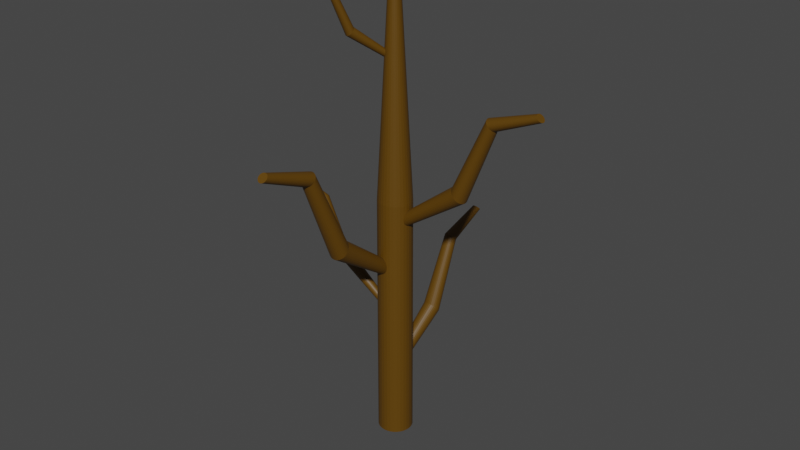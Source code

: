 # Source: Tree.blend  (saved by Blender 3.0.42; exported with 4.5.12 LTS)
import bpy
from mathutils import Matrix  # noqa: F401  (used for matrix-valued properties, if any)

bpy.ops.wm.read_factory_settings(use_empty=True)
scene = bpy.context.scene
scene.name = 'Scene'

# ---- collections
col_collection = bpy.data.collections.new('Collection'); scene.collection.children.link(col_collection)

# ---- materials (node trees are filled in below, after node groups)
mat_material_001 = bpy.data.materials.new('Material.001')
mat_material_001.use_transparent_shadow = False

# ---- material node trees
mat_material_001.use_nodes = True; mat_material_001.node_tree.nodes.clear()
_N = mat_material_001.node_tree.nodes; _L = mat_material_001.node_tree.links
n0 = _N.new('ShaderNodeBsdfPrincipled'); n0.name = 'Principled BSDF'; n0.location = (10, 300)
n0.distribution = 'GGX'
n0.subsurface_method = 'RANDOM_WALK_SKIN'
n0.inputs[0].default_value = (0.1107, 0.05082, 0.0, 1.0)
n0.inputs[3].default_value = 1.45
n0.inputs[27].default_value = (0.0, 0.0, 0.0, 1.0)
n0.inputs[28].default_value = 1.0
n1 = _N.new('ShaderNodeOutputMaterial'); n1.name = 'Material Output'; n1.location = (300, 300)
_L.new(n0.outputs[0], n1.inputs[0])
n1.is_active_output = True

# ---- world
world_world = bpy.data.worlds.new('World'); scene.world = world_world
world_world.use_nodes = True; world_world.node_tree.nodes.clear()
_N = world_world.node_tree.nodes; _L = world_world.node_tree.links
n0 = _N.new('ShaderNodeOutputWorld'); n0.name = 'World Output'; n0.location = (300, 300)
n1 = _N.new('ShaderNodeBackground'); n1.name = 'Background'; n1.location = (10, 300)
n1.inputs[0].default_value = (0.05088, 0.05088, 0.05088, 1.0)
_L.new(n1.outputs[0], n0.inputs[0])
n0.is_active_output = True
world_world.color = (0.05088, 0.05088, 0.05088)
world_world.use_sun_shadow = False
world_world.sun_shadow_jitter_overblur = 0.0

# ---- meshes
me_cylinder_001 = bpy.data.meshes.new('Cylinder.001')
me_cylinder_001.from_pydata([(0.02952, 0.1972, -0.1474), (3.772, 3.761, -0.1067), (0.04936, 0.1763, -0.1446), (3.787, 3.746, -0.1046), (0.06843, 0.1563, -0.1362), (3.8, 3.732, -0.09855), (0.086, 0.1378, -0.1226), (3.813, 3.719, -0.08869), (0.1014, 0.1217, -0.1042), (3.824, 3.707, -0.07543), (0.1141, 0.1084, -0.0819), (3.833, 3.697, -0.05926), (0.1235, 0.09852, -0.05642), (3.84, 3.69, -0.04082), (0.1292, 0.09244, -0.02876), (3.844, 3.686, -0.02081), (0.1312, 0.09039, 2.715e-07), (3.846, 3.684, 1.149e-07), (0.1292, 0.09244, 0.02876), (3.844, 3.686, 0.02081), (0.1235, 0.09852, 0.05642), (3.84, 3.69, 0.04082), (0.1141, 0.1084, 0.08191), (3.833, 3.697, 0.05926), (0.1014, 0.1217, 0.1042), (3.824, 3.707, 0.07543), (0.086, 0.1378, 0.1226), (3.813, 3.719, 0.08869), (0.06843, 0.1563, 0.1362), (3.8, 3.732, 0.09855), (0.04936, 0.1763, 0.1446), (3.787, 3.746, 0.1046), (0.02952, 0.1972, 0.1474), (3.772, 3.761, 0.1067), (0.009686, 0.218, 0.1446), (3.758, 3.777, 0.1046), (-0.009386, 0.238, 0.1362), (3.744, 3.791, 0.09855), (-0.02696, 0.2565, 0.1226), (3.731, 3.804, 0.08869), (-0.04237, 0.2726, 0.1042), (3.72, 3.816, 0.07543), (-0.05501, 0.2859, 0.08191), (3.711, 3.826, 0.05926), (-0.06441, 0.2958, 0.05642), (3.704, 3.833, 0.04082), (-0.07019, 0.3019, 0.02876), (3.7, 3.837, 0.02081), (-0.07215, 0.3039, 2.54e-07), (3.699, 3.839, 1.022e-07), (-0.07019, 0.3019, -0.02876), (3.7, 3.837, -0.02081), (-0.06441, 0.2958, -0.05642), (3.704, 3.833, -0.04082), (-0.05501, 0.2859, -0.0819), (3.711, 3.826, -0.05926), (-0.04237, 0.2726, -0.1042), (3.72, 3.816, -0.07543), (-0.02696, 0.2565, -0.1226), (3.731, 3.804, -0.08869), (-0.009386, 0.238, -0.1362), (3.744, 3.791, -0.09855), (0.009686, 0.218, -0.1446), (3.758, 3.777, -0.1046), (1.829, 1.493, -0.2271), (1.859, 1.461, -0.2227), (1.888, 1.431, -0.2098), (1.916, 1.402, -0.1888), (1.939, 1.377, -0.1606), (1.959, 1.357, -0.1262), (1.973, 1.342, -0.0869), (1.982, 1.332, -0.0443), (1.985, 1.329, 1.539e-07), (1.982, 1.332, 0.0443), (1.973, 1.342, 0.0869), (1.959, 1.357, 0.1262), (1.939, 1.377, 0.1606), (1.916, 1.402, 0.1888), (1.888, 1.431, 0.2098), (1.859, 1.461, 0.2227), (1.829, 1.493, 0.2271), (1.798, 1.526, 0.2227), (1.769, 1.556, 0.2098), (1.742, 1.585, 0.1888), (1.718, 1.61, 0.1606), (1.698, 1.63, 0.1262), (1.684, 1.645, 0.0869), (1.675, 1.655, 0.0443), (1.672, 1.658, 1.269e-07), (1.675, 1.655, -0.0443), (1.684, 1.645, -0.0869), (1.698, 1.63, -0.1262), (1.718, 1.61, -0.1606), (1.742, 1.585, -0.1888), (1.769, 1.556, -0.2098), (1.798, 1.526, -0.2227), (2.62, 3.325, -0.1669), (2.642, 3.302, -0.1637), (2.664, 3.279, -0.1542), (2.683, 3.258, -0.1387), (2.701, 3.24, -0.118), (2.715, 3.225, -0.09271), (2.726, 3.214, -0.06386), (2.732, 3.207, -0.03256), (2.735, 3.204, 1.977e-07), (2.732, 3.207, 0.03256), (2.726, 3.214, 0.06386), (2.715, 3.225, 0.09271), (2.701, 3.24, 0.118), (2.683, 3.258, 0.1388), (2.664, 3.279, 0.1542), (2.642, 3.302, 0.1637), (2.62, 3.325, 0.1669), (2.597, 3.349, 0.1637), (2.575, 3.371, 0.1542), (2.556, 3.392, 0.1388), (2.538, 3.411, 0.118), (2.524, 3.426, 0.09271), (2.513, 3.437, 0.06386), (2.507, 3.444, 0.03256), (2.504, 3.446, 1.778e-07), (2.507, 3.444, -0.03256), (2.513, 3.437, -0.06386), (2.524, 3.426, -0.09271), (2.538, 3.411, -0.118), (2.556, 3.392, -0.1387), (2.575, 3.371, -0.1542), (2.597, 3.349, -0.1637), (-0.4317, -1.985, 0.1017), (-3.015, 0.4744, 0.07362), (-0.4454, -2.0, 0.09979), (-3.025, 0.464, 0.0722), (-0.4586, -2.014, 0.094), (-3.034, 0.454, 0.06801), (-0.4707, -2.026, 0.0846), (-3.043, 0.4448, 0.06121), (-0.4814, -2.038, 0.07194), (-3.051, 0.4367, 0.05206), (-0.4901, -2.047, 0.05653), (-3.057, 0.4301, 0.0409), (-0.4966, -2.054, 0.03894), (-3.062, 0.4251, 0.02817), (-0.5006, -2.058, 0.01985), (-3.065, 0.4221, 0.01436), (-0.5019, -2.059, -1.392e-07), (-3.066, 0.4211, -2.385e-08), (-0.5006, -2.058, -0.01985), (-3.065, 0.4221, -0.01436), (-0.4966, -2.054, -0.03894), (-3.062, 0.4251, -0.02817), (-0.4901, -2.047, -0.05653), (-3.057, 0.4301, -0.0409), (-0.4814, -2.038, -0.07195), (-3.051, 0.4367, -0.05206), (-0.4707, -2.026, -0.0846), (-3.043, 0.4448, -0.06121), (-0.4586, -2.014, -0.094), (-3.034, 0.454, -0.06801), (-0.4454, -2.0, -0.09979), (-3.025, 0.464, -0.0722), (-0.4317, -1.985, -0.1017), (-3.015, 0.4744, -0.07362), (-0.4181, -1.971, -0.09979), (-3.005, 0.4848, -0.0722), (-0.4049, -1.957, -0.094), (-2.995, 0.4948, -0.06801), (-0.3928, -1.945, -0.0846), (-2.987, 0.504, -0.06121), (-0.3821, -1.933, -0.07195), (-2.979, 0.5121, -0.05206), (-0.3734, -1.924, -0.05653), (-2.973, 0.5187, -0.0409), (-0.3669, -1.917, -0.03894), (-2.968, 0.5236, -0.02817), (-0.3629, -1.913, -0.01985), (-2.965, 0.5267, -0.01436), (-0.3616, -1.912, -1.523e-07), (-2.964, 0.5277, -3.329e-08), (-0.3629, -1.913, 0.01985), (-2.965, 0.5267, 0.01436), (-0.3669, -1.917, 0.03894), (-2.968, 0.5236, 0.02817), (-0.3734, -1.924, 0.05653), (-2.973, 0.5187, 0.0409), (-0.3821, -1.933, 0.07194), (-2.979, 0.5121, 0.05206), (-0.3928, -1.945, 0.0846), (-2.987, 0.504, 0.06121), (-0.4049, -1.957, 0.094), (-2.995, 0.4948, 0.06801), (-0.4181, -1.971, 0.09979), (-3.005, 0.4848, 0.0722), (-1.673, -1.091, 0.1567), (-1.694, -1.113, 0.1537), (-1.715, -1.134, 0.1448), (-1.733, -1.154, 0.1303), (-1.75, -1.171, 0.1108), (-1.763, -1.185, 0.08707), (-1.773, -1.196, 0.05997), (-1.779, -1.202, 0.03057), (-1.781, -1.204, -2.095e-08), (-1.779, -1.202, -0.03057), (-1.773, -1.196, -0.05997), (-1.763, -1.185, -0.08707), (-1.75, -1.171, -0.1108), (-1.733, -1.154, -0.1303), (-1.715, -1.134, -0.1448), (-1.694, -1.113, -0.1537), (-1.673, -1.091, -0.1567), (-1.652, -1.069, -0.1537), (-1.632, -1.047, -0.1448), (-1.613, -1.028, -0.1303), (-1.597, -1.011, -0.1108), (-1.583, -0.9965, -0.08707), (-1.573, -0.986, -0.05997), (-1.567, -0.9796, -0.03057), (-1.565, -0.9774, -4.105e-08), (-1.567, -0.9796, 0.03057), (-1.573, -0.986, 0.05997), (-1.583, -0.9965, 0.08707), (-1.597, -1.011, 0.1108), (-1.613, -1.028, 0.1303), (-1.632, -1.047, 0.1448), (-1.652, -1.069, 0.1537), (-2.219, 0.1733, 0.1152), (-2.235, 0.1571, 0.113), (-2.25, 0.1414, 0.1064), (-2.263, 0.127, 0.09576), (-2.275, 0.1144, 0.08144), (-2.285, 0.104, 0.06398), (-2.293, 0.09629, 0.04407), (-2.297, 0.09154, 0.02247), (-2.299, 0.08994, -1.191e-07), (-2.297, 0.09154, -0.02247), (-2.293, 0.09629, -0.04407), (-2.285, 0.104, -0.06398), (-2.275, 0.1144, -0.08144), (-2.263, 0.127, -0.09576), (-2.25, 0.1414, -0.1064), (-2.235, 0.1571, -0.113), (-2.219, 0.1733, -0.1152), (-2.204, 0.1896, -0.113), (-2.189, 0.2053, -0.1064), (-2.175, 0.2197, -0.09576), (-2.163, 0.2323, -0.08144), (-2.153, 0.2427, -0.06398), (-2.146, 0.2504, -0.04407), (-2.141, 0.2551, -0.02247), (-2.14, 0.2567, -1.338e-07), (-2.141, 0.2551, 0.02247), (-2.146, 0.2504, 0.04407), (-2.153, 0.2427, 0.06398), (-2.163, 0.2323, 0.08144), (-2.175, 0.2197, 0.09576), (-2.189, 0.2053, 0.1064), (-2.204, 0.1896, 0.113), (-0.2531, -4.032, 0.1147), (-0.215, -0.7032, -3.381), (-0.2504, -4.051, 0.09621), (-0.2131, -0.7173, -3.394), (-0.2426, -4.07, 0.0784), (-0.2074, -0.7308, -3.407), (-0.2299, -4.087, 0.06198), (-0.1982, -0.7433, -3.419), (-0.2128, -4.102, 0.04759), (-0.1858, -0.7542, -3.429), (-0.1919, -4.115, 0.03578), (-0.1707, -0.7632, -3.438), (-0.1681, -4.124, 0.02701), (-0.1535, -0.7699, -3.444), (-0.1423, -4.13, 0.02161), (-0.1348, -0.774, -3.448), (-0.1154, -4.132, 0.01978), (-0.1154, -0.7753, -3.449), (-0.08854, -4.13, 0.02161), (-0.09597, -0.774, -3.448), (-0.06271, -4.124, 0.02701), (-0.07728, -0.7699, -3.444), (-0.03891, -4.115, 0.03578), (-0.06005, -0.7632, -3.438), (-0.01804, -4.102, 0.04759), (-0.04496, -0.7542, -3.429), (-0.0009217, -4.087, 0.06198), (-0.03257, -0.7433, -3.419), (0.0118, -4.07, 0.0784), (-0.02336, -0.7308, -3.407), (0.01964, -4.051, 0.09621), (-0.01769, -0.7173, -3.394), (0.02228, -4.032, 0.1147), (-0.01578, -0.7032, -3.381), (0.01964, -4.012, 0.1333), (-0.01769, -0.6891, -3.367), (0.0118, -3.994, 0.1511), (-0.02336, -0.6756, -3.354), (-0.0009214, -3.977, 0.1675), (-0.03257, -0.6631, -3.343), (-0.01804, -3.961, 0.1819), (-0.04496, -0.6522, -3.332), (-0.03891, -3.949, 0.1937), (-0.06005, -0.6432, -3.324), (-0.06271, -3.94, 0.2025), (-0.07728, -0.6366, -3.317), (-0.08854, -3.934, 0.2079), (-0.09597, -0.6324, -3.313), (-0.1154, -3.932, 0.2097), (-0.1154, -0.6311, -3.312), (-0.1423, -3.934, 0.2079), (-0.1348, -0.6324, -3.313), (-0.1681, -3.94, 0.2025), (-0.1535, -0.6366, -3.317), (-0.1919, -3.949, 0.1937), (-0.1707, -0.6432, -3.324), (-0.2128, -3.961, 0.1819), (-0.1858, -0.6522, -3.332), (-0.2299, -3.977, 0.1675), (-0.1982, -0.6631, -3.343), (-0.2426, -3.994, 0.1511), (-0.2074, -0.6756, -3.354), (-0.2504, -4.012, 0.1333), (-0.2131, -0.6891, -3.367), (-0.3275, -2.821, -1.565), (-0.3234, -2.851, -1.594), (-0.3113, -2.88, -1.621), (-0.2917, -2.907, -1.647), (-0.2654, -2.93, -1.669), (-0.2332, -2.949, -1.687), (-0.1966, -2.963, -1.701), (-0.1568, -2.972, -1.709), (-0.1154, -2.975, -1.712), (-0.07403, -2.972, -1.709), (-0.03425, -2.963, -1.701), (0.002418, -2.949, -1.687), (0.03455, -2.93, -1.669), (0.06093, -2.907, -1.647), (0.08052, -2.88, -1.621), (0.09259, -2.851, -1.594), (0.09667, -2.821, -1.565), (0.09259, -2.791, -1.537), (0.08052, -2.763, -1.509), (0.06093, -2.736, -1.484), (0.03455, -2.713, -1.462), (0.002418, -2.694, -1.444), (-0.03425, -2.679, -1.43), (-0.07403, -2.671, -1.422), (-0.1154, -2.668, -1.419), (-0.1568, -2.671, -1.422), (-0.1966, -2.679, -1.43), (-0.2332, -2.694, -1.444), (-0.2654, -2.713, -1.462), (-0.2917, -2.736, -1.484), (-0.3113, -2.763, -1.509), (-0.3234, -2.791, -1.537), (-0.2712, -1.111, -2.304), (-0.2683, -1.133, -2.325), (-0.2594, -1.154, -2.345), (-0.245, -1.173, -2.364), (-0.2256, -1.19, -2.38), (-0.202, -1.204, -2.393), (-0.175, -1.215, -2.403), (-0.1458, -1.221, -2.409), (-0.1154, -1.223, -2.412), (-0.085, -1.221, -2.409), (-0.05576, -1.215, -2.403), (-0.02882, -1.204, -2.393), (-0.005202, -1.19, -2.38), (0.01418, -1.173, -2.364), (0.02858, -1.154, -2.345), (0.03745, -1.133, -2.325), (0.04044, -1.111, -2.304), (0.03745, -1.089, -2.283), (0.02858, -1.067, -2.263), (0.01418, -1.048, -2.244), (-0.005202, -1.031, -2.228), (-0.02882, -1.017, -2.215), (-0.05576, -1.006, -2.205), (-0.085, -0.9999, -2.199), (-0.1154, -0.9977, -2.197), (-0.1458, -0.9999, -2.199), (-0.175, -1.006, -2.205), (-0.202, -1.017, -2.215), (-0.2256, -1.031, -2.228), (-0.245, -1.048, -2.244), (-0.2594, -1.067, -2.263), (-0.2683, -1.089, -2.283), (0.06625, -1.201, -0.1696), (0.0214, 2.722, 3.95), (0.06313, -1.224, -0.1478), (0.01914, 2.706, 3.966), (0.0539, -1.246, -0.1268), (0.01246, 2.69, 3.981), (0.03891, -1.266, -0.1075), (0.001611, 2.675, 3.995), (0.01873, -1.284, -0.0905), (-0.01299, 2.662, 4.007), (-0.005861, -1.298, -0.07659), (-0.03078, 2.652, 4.017), (-0.03391, -1.309, -0.06625), (-0.05108, 2.644, 4.025), (-0.06435, -1.316, -0.05988), (-0.0731, 2.639, 4.029), (-0.09601, -1.318, -0.05773), (-0.09601, 2.637, 4.031), (-0.1277, -1.316, -0.05988), (-0.1189, 2.639, 4.029), (-0.1581, -1.309, -0.06625), (-0.1409, 2.644, 4.025), (-0.1862, -1.298, -0.07659), (-0.1612, 2.652, 4.017), (-0.2107, -1.284, -0.0905), (-0.179, 2.662, 4.007), (-0.2309, -1.266, -0.1075), (-0.1936, 2.675, 3.995), (-0.2459, -1.246, -0.1268), (-0.2045, 2.69, 3.981), (-0.2551, -1.224, -0.1478), (-0.2112, 2.706, 3.966), (-0.2583, -1.201, -0.1696), (-0.2134, 2.722, 3.95), (-0.2551, -1.178, -0.1915), (-0.2112, 2.739, 3.934), (-0.2459, -1.156, -0.2124), (-0.2045, 2.755, 3.919), (-0.2309, -1.135, -0.2318), (-0.1936, 2.77, 3.905), (-0.2107, -1.118, -0.2488), (-0.179, 2.782, 3.892), (-0.1862, -1.103, -0.2627), (-0.1612, 2.793, 3.882), (-0.1581, -1.092, -0.273), (-0.1409, 2.801, 3.875), (-0.1277, -1.085, -0.2794), (-0.1189, 2.806, 3.87), (-0.09601, -1.083, -0.2815), (-0.09601, 2.807, 3.869), (-0.06435, -1.085, -0.2794), (-0.0731, 2.806, 3.87), (-0.03391, -1.092, -0.273), (-0.05108, 2.801, 3.875), (-0.005861, -1.103, -0.2627), (-0.03078, 2.793, 3.882), (0.01873, -1.118, -0.2488), (-0.01299, 2.782, 3.892), (0.03891, -1.135, -0.2318), (0.001611, 2.77, 3.905), (0.0539, -1.156, -0.2124), (0.01246, 2.755, 3.919), (0.06313, -1.178, -0.1915), (0.01914, 2.739, 3.934), (0.1539, 0.2261, 1.81), (0.1491, 0.1908, 1.844), (0.1349, 0.1568, 1.876), (0.1118, 0.1256, 1.906), (0.08072, 0.09813, 1.932), (0.04284, 0.07562, 1.954), (-0.0003658, 0.0589, 1.97), (-0.04725, 0.0486, 1.979), (-0.09601, 0.04512, 1.983), (-0.1448, 0.0486, 1.979), (-0.1916, 0.0589, 1.97), (-0.2349, 0.07562, 1.954), (-0.2727, 0.09813, 1.932), (-0.3038, 0.1256, 1.906), (-0.3269, 0.1568, 1.876), (-0.3411, 0.1908, 1.844), (-0.3459, 0.2261, 1.81), (-0.3411, 0.2614, 1.777), (-0.3269, 0.2954, 1.744), (-0.3038, 0.3267, 1.715), (-0.2727, 0.3541, 1.689), (-0.2349, 0.3766, 1.667), (-0.1916, 0.3933, 1.651), (-0.1448, 0.4036, 1.641), (-0.09601, 0.4071, 1.638), (-0.04725, 0.4036, 1.641), (-0.0003656, 0.3933, 1.651), (0.04284, 0.3766, 1.667), (0.08072, 0.3541, 1.689), (0.1118, 0.3267, 1.715), (0.1349, 0.2954, 1.744), (0.1491, 0.2614, 1.777), (0.08766, 2.242, 2.681), (0.08413, 2.216, 2.706), (0.07368, 2.191, 2.729), (0.0567, 2.168, 2.751), (0.03386, 2.148, 2.771), (0.00603, 2.132, 2.786), (-0.02572, 2.119, 2.798), (-0.06018, 2.112, 2.805), (-0.09601, 2.109, 2.808), (-0.1318, 2.112, 2.805), (-0.1663, 2.119, 2.798), (-0.198, 2.132, 2.786), (-0.2259, 2.148, 2.771), (-0.2487, 2.168, 2.751), (-0.2657, 2.191, 2.729), (-0.2761, 2.216, 2.706), (-0.2797, 2.242, 2.681), (-0.2761, 2.268, 2.656), (-0.2657, 2.293, 2.632), (-0.2487, 2.316, 2.611), (-0.2259, 2.336, 2.591), (-0.198, 2.353, 2.576), (-0.1663, 2.365, 2.564), (-0.1318, 2.373, 2.557), (-0.09601, 2.375, 2.554), (-0.06018, 2.373, 2.557), (-0.02572, 2.365, 2.564), (0.006031, 2.353, 2.576), (0.03386, 2.336, 2.591), (0.0567, 2.316, 2.611), (0.07368, 2.293, 2.632), (0.08413, 2.268, 2.656), (-0.01318, 4.204, 0.03311), (-0.887, 6.121, 1.847), (-0.01908, 4.192, 0.04213), (-0.8912, 6.113, 1.854), (-0.02752, 4.182, 0.0495), (-0.8973, 6.105, 1.859), (-0.03817, 4.172, 0.05496), (-0.9051, 6.098, 1.863), (-0.05061, 4.163, 0.05828), (-0.9141, 6.092, 1.865), (-0.06438, 4.156, 0.05934), (-0.924, 6.087, 1.866), (-0.07894, 4.151, 0.05811), (-0.9346, 6.083, 1.865), (-0.09374, 4.147, 0.05462), (-0.9453, 6.08, 1.863), (-0.1082, 4.146, 0.049), (-0.9557, 6.08, 1.859), (-0.1218, 4.147, 0.04149), (-0.9655, 6.08, 1.853), (-0.1339, 4.151, 0.03236), (-0.9743, 6.083, 1.847), (-0.1442, 4.156, 0.02197), (-0.9818, 6.087, 1.839), (-0.1522, 4.163, 0.01071), (-0.9876, 6.092, 1.831), (-0.1576, 4.172, -0.0009763), (-0.9915, 6.098, 1.823), (-0.1602, 4.182, -0.01265), (-0.9934, 6.105, 1.814), (-0.16, 4.192, -0.02385), (-0.9932, 6.113, 1.806), (-0.1568, 4.204, -0.03416), (-0.9909, 6.121, 1.799), (-0.1509, 4.215, -0.04318), (-0.9866, 6.129, 1.792), (-0.1425, 4.226, -0.05056), (-0.9805, 6.137, 1.787), (-0.1318, 4.236, -0.05601), (-0.9728, 6.144, 1.783), (-0.1194, 4.244, -0.05934), (-0.9638, 6.15, 1.78), (-0.1056, 4.251, -0.0604), (-0.9539, 6.156, 1.78), (-0.09106, 4.257, -0.05916), (-0.9433, 6.16, 1.781), (-0.07626, 4.26, -0.05567), (-0.9326, 6.162, 1.783), (-0.0618, 4.261, -0.05006), (-0.9222, 6.163, 1.787), (-0.04824, 4.26, -0.04255), (-0.9123, 6.162, 1.793), (-0.03608, 4.257, -0.03342), (-0.9035, 6.16, 1.799), (-0.02581, 4.251, -0.02303), (-0.8961, 6.156, 1.807), (-0.01781, 4.244, -0.01177), (-0.8903, 6.15, 1.815), (-0.01239, 4.236, -7.901e-05), (-0.8864, 6.144, 1.823), (-0.009765, 4.226, 0.01159), (-0.8845, 6.137, 1.832), (-0.01003, 4.215, 0.0228), (-0.8847, 6.129, 1.84), (-0.3848, 4.901, 0.9278), (-0.3939, 4.884, 0.9416), (-0.4069, 4.867, 0.953), (-0.4233, 4.852, 0.9614), (-0.4425, 4.838, 0.9665), (-0.4637, 4.827, 0.9682), (-0.4861, 4.819, 0.9663), (-0.5089, 4.814, 0.9609), (-0.5312, 4.813, 0.9522), (-0.5521, 4.814, 0.9407), (-0.5708, 4.819, 0.9266), (-0.5866, 4.827, 0.9106), (-0.5989, 4.838, 0.8933), (-0.6073, 4.852, 0.8753), (-0.6113, 4.867, 0.8573), (-0.6109, 4.884, 0.84), (-0.6061, 4.901, 0.8241), (-0.597, 4.918, 0.8102), (-0.584, 4.935, 0.7989), (-0.5676, 4.95, 0.7905), (-0.5484, 4.964, 0.7854), (-0.5272, 4.975, 0.7837), (-0.5048, 4.983, 0.7856), (-0.482, 4.988, 0.791), (-0.4597, 4.989, 0.7997), (-0.4388, 4.988, 0.8112), (-0.4201, 4.983, 0.8253), (-0.4043, 4.975, 0.8413), (-0.392, 4.964, 0.8586), (-0.3836, 4.95, 0.8766), (-0.3796, 4.935, 0.8946), (-0.38, 4.918, 0.9119), (-0.5946, 5.886, 1.299), (-0.6013, 5.874, 1.31), (-0.6109, 5.862, 1.318), (-0.6229, 5.85, 1.324), (-0.637, 5.84, 1.328), (-0.6526, 5.832, 1.329), (-0.6691, 5.826, 1.328), (-0.6858, 5.823, 1.324), (-0.7022, 5.821, 1.317), (-0.7175, 5.823, 1.309), (-0.7313, 5.826, 1.299), (-0.7429, 5.832, 1.287), (-0.752, 5.84, 1.274), (-0.7581, 5.85, 1.261), (-0.7611, 5.862, 1.248), (-0.7608, 5.874, 1.235), (-0.7572, 5.886, 1.223), (-0.7505, 5.899, 1.213), (-0.741, 5.911, 1.205), (-0.7289, 5.923, 1.198), (-0.7148, 5.932, 1.195), (-0.6993, 5.94, 1.194), (-0.6828, 5.946, 1.195), (-0.666, 5.95, 1.199), (-0.6497, 5.951, 1.205), (-0.6343, 5.95, 1.214), (-0.6206, 5.946, 1.224), (-0.6089, 5.94, 1.236), (-0.5999, 5.932, 1.249), (-0.5937, 5.923, 1.262), (-0.5908, 5.911, 1.275), (-0.5911, 5.899, 1.288), (-4.378e-07, 6.267, -0.1207), (8.757e-07, -5.47, -0.4339), (0.02355, 6.267, -0.1184), (0.08464, -5.47, -0.4255), (0.04619, 6.267, -0.1115), (0.166, -5.47, -0.4008), (0.06706, 6.267, -0.1004), (0.241, -5.47, -0.3607), (0.08535, 6.267, -0.08535), (0.3068, -5.47, -0.3068), (0.1004, 6.267, -0.06706), (0.3607, -5.47, -0.241), (0.1115, 6.267, -0.04619), (0.4008, -5.47, -0.166), (0.1184, 6.267, -0.02355), (0.4255, -5.47, -0.08464), (0.1207, 6.267, -2.581e-07), (0.4339, -5.47, 2.643e-07), (0.1184, 6.267, 0.02355), (0.4255, -5.47, 0.08464), (0.1115, 6.267, 0.04619), (0.4008, -5.47, 0.166), (0.1004, 6.267, 0.06706), (0.3607, -5.47, 0.241), (0.08535, 6.267, 0.08535), (0.3068, -5.47, 0.3068), (0.06706, 6.267, 0.1004), (0.241, -5.47, 0.3607), (0.04619, 6.267, 0.1115), (0.166, -5.47, 0.4008), (0.02355, 6.267, 0.1184), (0.08464, -5.47, 0.4255), (-4.378e-07, 6.267, 0.1207), (8.757e-07, -5.47, 0.4339), (-0.02355, 6.267, 0.1184), (-0.08464, -5.47, 0.4255), (-0.04619, 6.267, 0.1115), (-0.166, -5.47, 0.4008), (-0.06706, 6.267, 0.1004), (-0.241, -5.47, 0.3607), (-0.08535, 6.267, 0.08535), (-0.3068, -5.47, 0.3068), (-0.1004, 6.267, 0.06706), (-0.3607, -5.47, 0.241), (-0.1115, 6.267, 0.04619), (-0.4008, -5.47, 0.166), (-0.1184, 6.267, 0.02355), (-0.4255, -5.47, 0.08464), (-0.1207, 6.267, -2.648e-07), (-0.4339, -5.47, 2.401e-07), (-0.1184, 6.267, -0.02355), (-0.4255, -5.47, -0.08464), (-0.1115, 6.267, -0.04619), (-0.4008, -5.47, -0.166), (-0.1004, 6.267, -0.06706), (-0.3607, -5.47, -0.241), (-0.08535, 6.267, -0.08535), (-0.3068, -5.47, -0.3068), (-0.06706, 6.267, -0.1004), (-0.241, -5.47, -0.3607), (-0.04619, 6.267, -0.1115), (-0.166, -5.47, -0.4008), (-0.02355, 6.267, -0.1184), (-0.08464, -5.47, -0.4255), (2.189e-07, 0.8177, -0.4188), (0.08171, 0.8177, -0.4108), (0.1603, 0.8177, -0.387), (0.2327, 0.8177, -0.3483), (0.2962, 0.8177, -0.2962), (0.3483, 0.8177, -0.2327), (0.387, 0.8177, -0.1603), (0.4108, 0.8177, -0.08171), (0.4188, 0.8177, -9.914e-09), (0.4108, 0.8177, 0.08171), (0.387, 0.8177, 0.1603), (0.3483, 0.8177, 0.2327), (0.2962, 0.8177, 0.2962), (0.2327, 0.8177, 0.3483), (0.1603, 0.8177, 0.387), (0.08171, 0.8177, 0.4108), (0.0, 0.8177, 0.4188), (-0.08171, 0.8177, 0.4108), (-0.1603, 0.8177, 0.387), (-0.2327, 0.8177, 0.3483), (-0.2962, 0.8177, 0.2962), (-0.3483, 0.8177, 0.2327), (-0.387, 0.8177, 0.1603), (-0.4108, 0.8177, 0.08171), (-0.4188, 0.8177, -3.322e-08), (-0.4108, 0.8177, -0.08171), (-0.387, 0.8177, -0.1603), (-0.3483, 0.8177, -0.2327), (-0.2962, 0.8177, -0.2962), (-0.2327, 0.8177, -0.3483), (-0.1603, 0.8177, -0.387), (-0.08171, 0.8177, -0.4108)], [], [(96, 1, 3, 97), (97, 3, 5, 98), (98, 5, 7, 99), (99, 7, 9, 100), (100, 9, 11, 101), (101, 11, 13, 102), (102, 13, 15, 103), (103, 15, 17, 104), (104, 17, 19, 105), (105, 19, 21, 106), (106, 21, 23, 107), (107, 23, 25, 108), (108, 25, 27, 109), (109, 27, 29, 110), (110, 29, 31, 111), (111, 31, 33, 112), (112, 33, 35, 113), (113, 35, 37, 114), (114, 37, 39, 115), (115, 39, 41, 116), (116, 41, 43, 117), (117, 43, 45, 118), (118, 45, 47, 119), (119, 47, 49, 120), (120, 49, 51, 121), (121, 51, 53, 122), (122, 53, 55, 123), (123, 55, 57, 124), (124, 57, 59, 125), (125, 59, 61, 126), (3, 1, 63, 61, 59, 57, 55, 53, 51, 49, 47, 45, 43, 41, 39, 37, 35, 33, 31, 29, 27, 25, 23, 21, 19, 17, 15, 13, 11, 9, 7, 5), (126, 61, 63, 127), (127, 63, 1, 96), (0, 2, 4, 6, 8, 10, 12, 14, 16, 18, 20, 22, 24, 26, 28, 30, 32, 34, 36, 38, 40, 42, 44, 46, 48, 50, 52, 54, 56, 58, 60, 62), (62, 95, 64, 0), (60, 94, 95, 62), (58, 93, 94, 60), (56, 92, 93, 58), (54, 91, 92, 56), (52, 90, 91, 54), (50, 89, 90, 52), (48, 88, 89, 50), (46, 87, 88, 48), (44, 86, 87, 46), (42, 85, 86, 44), (40, 84, 85, 42), (38, 83, 84, 40), (36, 82, 83, 38), (34, 81, 82, 36), (32, 80, 81, 34), (30, 79, 80, 32), (28, 78, 79, 30), (26, 77, 78, 28), (24, 76, 77, 26), (22, 75, 76, 24), (20, 74, 75, 22), (18, 73, 74, 20), (16, 72, 73, 18), (14, 71, 72, 16), (12, 70, 71, 14), (10, 69, 70, 12), (8, 68, 69, 10), (6, 67, 68, 8), (4, 66, 67, 6), (2, 65, 66, 4), (0, 64, 65, 2), (95, 127, 96, 64), (94, 126, 127, 95), (93, 125, 126, 94), (92, 124, 125, 93), (91, 123, 124, 92), (90, 122, 123, 91), (89, 121, 122, 90), (88, 120, 121, 89), (87, 119, 120, 88), (86, 118, 119, 87), (85, 117, 118, 86), (84, 116, 117, 85), (83, 115, 116, 84), (82, 114, 115, 83), (81, 113, 114, 82), (80, 112, 113, 81), (79, 111, 112, 80), (78, 110, 111, 79), (77, 109, 110, 78), (76, 108, 109, 77), (75, 107, 108, 76), (74, 106, 107, 75), (73, 105, 106, 74), (72, 104, 105, 73), (71, 103, 104, 72), (70, 102, 103, 71), (69, 101, 102, 70), (68, 100, 101, 69), (67, 99, 100, 68), (66, 98, 99, 67), (65, 97, 98, 66), (64, 96, 97, 65), (224, 129, 131, 225), (225, 131, 133, 226), (226, 133, 135, 227), (227, 135, 137, 228), (228, 137, 139, 229), (229, 139, 141, 230), (230, 141, 143, 231), (231, 143, 145, 232), (232, 145, 147, 233), (233, 147, 149, 234), (234, 149, 151, 235), (235, 151, 153, 236), (236, 153, 155, 237), (237, 155, 157, 238), (238, 157, 159, 239), (239, 159, 161, 240), (240, 161, 163, 241), (241, 163, 165, 242), (242, 165, 167, 243), (243, 167, 169, 244), (244, 169, 171, 245), (245, 171, 173, 246), (246, 173, 175, 247), (247, 175, 177, 248), (248, 177, 179, 249), (249, 179, 181, 250), (250, 181, 183, 251), (251, 183, 185, 252), (252, 185, 187, 253), (253, 187, 189, 254), (131, 129, 191, 189, 187, 185, 183, 181, 179, 177, 175, 173, 171, 169, 167, 165, 163, 161, 159, 157, 155, 153, 151, 149, 147, 145, 143, 141, 139, 137, 135, 133), (254, 189, 191, 255), (255, 191, 129, 224), (128, 130, 132, 134, 136, 138, 140, 142, 144, 146, 148, 150, 152, 154, 156, 158, 160, 162, 164, 166, 168, 170, 172, 174, 176, 178, 180, 182, 184, 186, 188, 190), (190, 223, 192, 128), (188, 222, 223, 190), (186, 221, 222, 188), (184, 220, 221, 186), (182, 219, 220, 184), (180, 218, 219, 182), (178, 217, 218, 180), (176, 216, 217, 178), (174, 215, 216, 176), (172, 214, 215, 174), (170, 213, 214, 172), (168, 212, 213, 170), (166, 211, 212, 168), (164, 210, 211, 166), (162, 209, 210, 164), (160, 208, 209, 162), (158, 207, 208, 160), (156, 206, 207, 158), (154, 205, 206, 156), (152, 204, 205, 154), (150, 203, 204, 152), (148, 202, 203, 150), (146, 201, 202, 148), (144, 200, 201, 146), (142, 199, 200, 144), (140, 198, 199, 142), (138, 197, 198, 140), (136, 196, 197, 138), (134, 195, 196, 136), (132, 194, 195, 134), (130, 193, 194, 132), (128, 192, 193, 130), (223, 255, 224, 192), (222, 254, 255, 223), (221, 253, 254, 222), (220, 252, 253, 221), (219, 251, 252, 220), (218, 250, 251, 219), (217, 249, 250, 218), (216, 248, 249, 217), (215, 247, 248, 216), (214, 246, 247, 215), (213, 245, 246, 214), (212, 244, 245, 213), (211, 243, 244, 212), (210, 242, 243, 211), (209, 241, 242, 210), (208, 240, 241, 209), (207, 239, 240, 208), (206, 238, 239, 207), (205, 237, 238, 206), (204, 236, 237, 205), (203, 235, 236, 204), (202, 234, 235, 203), (201, 233, 234, 202), (200, 232, 233, 201), (199, 231, 232, 200), (198, 230, 231, 199), (197, 229, 230, 198), (196, 228, 229, 197), (195, 227, 228, 196), (194, 226, 227, 195), (193, 225, 226, 194), (192, 224, 225, 193), (352, 257, 259, 353), (353, 259, 261, 354), (354, 261, 263, 355), (355, 263, 265, 356), (356, 265, 267, 357), (357, 267, 269, 358), (358, 269, 271, 359), (359, 271, 273, 360), (360, 273, 275, 361), (361, 275, 277, 362), (362, 277, 279, 363), (363, 279, 281, 364), (364, 281, 283, 365), (365, 283, 285, 366), (366, 285, 287, 367), (367, 287, 289, 368), (368, 289, 291, 369), (369, 291, 293, 370), (370, 293, 295, 371), (371, 295, 297, 372), (372, 297, 299, 373), (373, 299, 301, 374), (374, 301, 303, 375), (375, 303, 305, 376), (376, 305, 307, 377), (377, 307, 309, 378), (378, 309, 311, 379), (379, 311, 313, 380), (380, 313, 315, 381), (381, 315, 317, 382), (259, 257, 319, 317, 315, 313, 311, 309, 307, 305, 303, 301, 299, 297, 295, 293, 291, 289, 287, 285, 283, 281, 279, 277, 275, 273, 271, 269, 267, 265, 263, 261), (382, 317, 319, 383), (383, 319, 257, 352), (256, 258, 260, 262, 264, 266, 268, 270, 272, 274, 276, 278, 280, 282, 284, 286, 288, 290, 292, 294, 296, 298, 300, 302, 304, 306, 308, 310, 312, 314, 316, 318), (318, 351, 320, 256), (316, 350, 351, 318), (314, 349, 350, 316), (312, 348, 349, 314), (310, 347, 348, 312), (308, 346, 347, 310), (306, 345, 346, 308), (304, 344, 345, 306), (302, 343, 344, 304), (300, 342, 343, 302), (298, 341, 342, 300), (296, 340, 341, 298), (294, 339, 340, 296), (292, 338, 339, 294), (290, 337, 338, 292), (288, 336, 337, 290), (286, 335, 336, 288), (284, 334, 335, 286), (282, 333, 334, 284), (280, 332, 333, 282), (278, 331, 332, 280), (276, 330, 331, 278), (274, 329, 330, 276), (272, 328, 329, 274), (270, 327, 328, 272), (268, 326, 327, 270), (266, 325, 326, 268), (264, 324, 325, 266), (262, 323, 324, 264), (260, 322, 323, 262), (258, 321, 322, 260), (256, 320, 321, 258), (351, 383, 352, 320), (350, 382, 383, 351), (349, 381, 382, 350), (348, 380, 381, 349), (347, 379, 380, 348), (346, 378, 379, 347), (345, 377, 378, 346), (344, 376, 377, 345), (343, 375, 376, 344), (342, 374, 375, 343), (341, 373, 374, 342), (340, 372, 373, 341), (339, 371, 372, 340), (338, 370, 371, 339), (337, 369, 370, 338), (336, 368, 369, 337), (335, 367, 368, 336), (334, 366, 367, 335), (333, 365, 366, 334), (332, 364, 365, 333), (331, 363, 364, 332), (330, 362, 363, 331), (329, 361, 362, 330), (328, 360, 361, 329), (327, 359, 360, 328), (326, 358, 359, 327), (325, 357, 358, 326), (324, 356, 357, 325), (323, 355, 356, 324), (322, 354, 355, 323), (321, 353, 354, 322), (320, 352, 353, 321), (480, 385, 387, 481), (481, 387, 389, 482), (482, 389, 391, 483), (483, 391, 393, 484), (484, 393, 395, 485), (485, 395, 397, 486), (486, 397, 399, 487), (487, 399, 401, 488), (488, 401, 403, 489), (489, 403, 405, 490), (490, 405, 407, 491), (491, 407, 409, 492), (492, 409, 411, 493), (493, 411, 413, 494), (494, 413, 415, 495), (495, 415, 417, 496), (496, 417, 419, 497), (497, 419, 421, 498), (498, 421, 423, 499), (499, 423, 425, 500), (500, 425, 427, 501), (501, 427, 429, 502), (502, 429, 431, 503), (503, 431, 433, 504), (504, 433, 435, 505), (505, 435, 437, 506), (506, 437, 439, 507), (507, 439, 441, 508), (508, 441, 443, 509), (509, 443, 445, 510), (387, 385, 447, 445, 443, 441, 439, 437, 435, 433, 431, 429, 427, 425, 423, 421, 419, 417, 415, 413, 411, 409, 407, 405, 403, 401, 399, 397, 395, 393, 391, 389), (510, 445, 447, 511), (511, 447, 385, 480), (384, 386, 388, 390, 392, 394, 396, 398, 400, 402, 404, 406, 408, 410, 412, 414, 416, 418, 420, 422, 424, 426, 428, 430, 432, 434, 436, 438, 440, 442, 444, 446), (446, 479, 448, 384), (444, 478, 479, 446), (442, 477, 478, 444), (440, 476, 477, 442), (438, 475, 476, 440), (436, 474, 475, 438), (434, 473, 474, 436), (432, 472, 473, 434), (430, 471, 472, 432), (428, 470, 471, 430), (426, 469, 470, 428), (424, 468, 469, 426), (422, 467, 468, 424), (420, 466, 467, 422), (418, 465, 466, 420), (416, 464, 465, 418), (414, 463, 464, 416), (412, 462, 463, 414), (410, 461, 462, 412), (408, 460, 461, 410), (406, 459, 460, 408), (404, 458, 459, 406), (402, 457, 458, 404), (400, 456, 457, 402), (398, 455, 456, 400), (396, 454, 455, 398), (394, 453, 454, 396), (392, 452, 453, 394), (390, 451, 452, 392), (388, 450, 451, 390), (386, 449, 450, 388), (384, 448, 449, 386), (479, 511, 480, 448), (478, 510, 511, 479), (477, 509, 510, 478), (476, 508, 509, 477), (475, 507, 508, 476), (474, 506, 507, 475), (473, 505, 506, 474), (472, 504, 505, 473), (471, 503, 504, 472), (470, 502, 503, 471), (469, 501, 502, 470), (468, 500, 501, 469), (467, 499, 500, 468), (466, 498, 499, 467), (465, 497, 498, 466), (464, 496, 497, 465), (463, 495, 496, 464), (462, 494, 495, 463), (461, 493, 494, 462), (460, 492, 493, 461), (459, 491, 492, 460), (458, 490, 491, 459), (457, 489, 490, 458), (456, 488, 489, 457), (455, 487, 488, 456), (454, 486, 487, 455), (453, 485, 486, 454), (452, 484, 485, 453), (451, 483, 484, 452), (450, 482, 483, 451), (449, 481, 482, 450), (448, 480, 481, 449), (608, 513, 515, 609), (609, 515, 517, 610), (610, 517, 519, 611), (611, 519, 521, 612), (612, 521, 523, 613), (613, 523, 525, 614), (614, 525, 527, 615), (615, 527, 529, 616), (616, 529, 531, 617), (617, 531, 533, 618), (618, 533, 535, 619), (619, 535, 537, 620), (620, 537, 539, 621), (621, 539, 541, 622), (622, 541, 543, 623), (623, 543, 545, 624), (624, 545, 547, 625), (625, 547, 549, 626), (626, 549, 551, 627), (627, 551, 553, 628), (628, 553, 555, 629), (629, 555, 557, 630), (630, 557, 559, 631), (631, 559, 561, 632), (632, 561, 563, 633), (633, 563, 565, 634), (634, 565, 567, 635), (635, 567, 569, 636), (636, 569, 571, 637), (637, 571, 573, 638), (515, 513, 575, 573, 571, 569, 567, 565, 563, 561, 559, 557, 555, 553, 551, 549, 547, 545, 543, 541, 539, 537, 535, 533, 531, 529, 527, 525, 523, 521, 519, 517), (638, 573, 575, 639), (639, 575, 513, 608), (512, 514, 516, 518, 520, 522, 524, 526, 528, 530, 532, 534, 536, 538, 540, 542, 544, 546, 548, 550, 552, 554, 556, 558, 560, 562, 564, 566, 568, 570, 572, 574), (574, 607, 576, 512), (572, 606, 607, 574), (570, 605, 606, 572), (568, 604, 605, 570), (566, 603, 604, 568), (564, 602, 603, 566), (562, 601, 602, 564), (560, 600, 601, 562), (558, 599, 600, 560), (556, 598, 599, 558), (554, 597, 598, 556), (552, 596, 597, 554), (550, 595, 596, 552), (548, 594, 595, 550), (546, 593, 594, 548), (544, 592, 593, 546), (542, 591, 592, 544), (540, 590, 591, 542), (538, 589, 590, 540), (536, 588, 589, 538), (534, 587, 588, 536), (532, 586, 587, 534), (530, 585, 586, 532), (528, 584, 585, 530), (526, 583, 584, 528), (524, 582, 583, 526), (522, 581, 582, 524), (520, 580, 581, 522), (518, 579, 580, 520), (516, 578, 579, 518), (514, 577, 578, 516), (512, 576, 577, 514), (607, 639, 608, 576), (606, 638, 639, 607), (605, 637, 638, 606), (604, 636, 637, 605), (603, 635, 636, 604), (602, 634, 635, 603), (601, 633, 634, 602), (600, 632, 633, 601), (599, 631, 632, 600), (598, 630, 631, 599), (597, 629, 630, 598), (596, 628, 629, 597), (595, 627, 628, 596), (594, 626, 627, 595), (593, 625, 626, 594), (592, 624, 625, 593), (591, 623, 624, 592), (590, 622, 623, 591), (589, 621, 622, 590), (588, 620, 621, 589), (587, 619, 620, 588), (586, 618, 619, 587), (585, 617, 618, 586), (584, 616, 617, 585), (583, 615, 616, 584), (582, 614, 615, 583), (581, 613, 614, 582), (580, 612, 613, 581), (579, 611, 612, 580), (578, 610, 611, 579), (577, 609, 610, 578), (576, 608, 609, 577), (704, 705, 643, 641), (705, 706, 645, 643), (706, 707, 647, 645), (707, 708, 649, 647), (708, 709, 651, 649), (709, 710, 653, 651), (710, 711, 655, 653), (711, 712, 657, 655), (712, 713, 659, 657), (713, 714, 661, 659), (714, 715, 663, 661), (715, 716, 665, 663), (716, 717, 667, 665), (717, 718, 669, 667), (718, 719, 671, 669), (719, 720, 673, 671), (720, 721, 675, 673), (721, 722, 677, 675), (722, 723, 679, 677), (723, 724, 681, 679), (724, 725, 683, 681), (725, 726, 685, 683), (726, 727, 687, 685), (727, 728, 689, 687), (728, 729, 691, 689), (729, 730, 693, 691), (730, 731, 695, 693), (731, 732, 697, 695), (732, 733, 699, 697), (733, 734, 701, 699), (643, 645, 647, 649, 651, 653, 655, 657, 659, 661, 663, 665, 667, 669, 671, 673, 675, 677, 679, 681, 683, 685, 687, 689, 691, 693, 695, 697, 699, 701, 703, 641), (734, 735, 703, 701), (735, 704, 641, 703), (640, 702, 700, 698, 696, 694, 692, 690, 688, 686, 684, 682, 680, 678, 676, 674, 672, 670, 668, 666, 664, 662, 660, 658, 656, 654, 652, 650, 648, 646, 644, 642), (702, 640, 704, 735), (700, 702, 735, 734), (698, 700, 734, 733), (696, 698, 733, 732), (694, 696, 732, 731), (692, 694, 731, 730), (690, 692, 730, 729), (688, 690, 729, 728), (686, 688, 728, 727), (684, 686, 727, 726), (682, 684, 726, 725), (680, 682, 725, 724), (678, 680, 724, 723), (676, 678, 723, 722), (674, 676, 722, 721), (672, 674, 721, 720), (670, 672, 720, 719), (668, 670, 719, 718), (666, 668, 718, 717), (664, 666, 717, 716), (662, 664, 716, 715), (660, 662, 715, 714), (658, 660, 714, 713), (656, 658, 713, 712), (654, 656, 712, 711), (652, 654, 711, 710), (650, 652, 710, 709), (648, 650, 709, 708), (646, 648, 708, 707), (644, 646, 707, 706), (642, 644, 706, 705), (640, 642, 705, 704)])
_uv = me_cylinder_001.uv_layers.new(name='UVMap')
_uv.uv.foreach_set('vector', [0.4016, 0.6541, 0.3567, 0.6245, 0.3551, 0.6229, 0.3991, 0.6516, 0.547, 0.5471, 0.5588, 0.4955, 0.5597, 0.4933, 0.5484, 0.5437, 0.5484, 0.5437, 0.5597, 0.4933, 0.561, 0.4913, 0.5504, 0.5406, 0.5504, 0.5406, 0.561, 0.4913, 0.5627, 0.4897, 0.553, 0.538, 0.553, 0.538, 0.5627, 0.4897, 0.5646, 0.4884, 0.5561, 0.536, 0.5561, 0.536, 0.5646, 0.4884, 0.5668, 0.4875, 0.5595, 0.5346, 0.5595, 0.5346, 0.5668, 0.4875, 0.5691, 0.487, 0.5631, 0.5339, 0.5631, 0.5339, 0.5691, 0.487, 0.5714, 0.487, 0.5668, 0.5339, 0.5668, 0.5339, 0.5714, 0.487, 0.5737, 0.4875, 0.5704, 0.5346, 0.5704, 0.5346, 0.5737, 0.4875, 0.5759, 0.4884, 0.5738, 0.536, 0.5738, 0.536, 0.5759, 0.4884, 0.5779, 0.4897, 0.5769, 0.538, 0.5769, 0.538, 0.5779, 0.4897, 0.5795, 0.4913, 0.5795, 0.5406, 0.5795, 0.5406, 0.5795, 0.4913, 0.5808, 0.4933, 0.5815, 0.5437, 0.5815, 0.5437, 0.5808, 0.4933, 0.5817, 0.4955, 0.5829, 0.5471, 0.3449, 0.5817, 0.3019, 0.6101, 0.3034, 0.6086, 0.3473, 0.5793, 0.3473, 0.5793, 0.3034, 0.6086, 0.305, 0.607, 0.3497, 0.5768, 0.3497, 0.5768, 0.305, 0.607, 0.3065, 0.6052, 0.3522, 0.5741, 0.4565, 0.5541, 0.4692, 0.5002, 0.4696, 0.5025, 0.4572, 0.5577, 0.4572, 0.5577, 0.4696, 0.5025, 0.4705, 0.5046, 0.4586, 0.5611, 0.4586, 0.5611, 0.4705, 0.5046, 0.4718, 0.5066, 0.4606, 0.5642, 0.4606, 0.5642, 0.4718, 0.5066, 0.4734, 0.5083, 0.4631, 0.5668, 0.4631, 0.5668, 0.4734, 0.5083, 0.4754, 0.5096, 0.4662, 0.5689, 0.4662, 0.5689, 0.4754, 0.5096, 0.4775, 0.5106, 0.4696, 0.5704, 0.4696, 0.5704, 0.4775, 0.5106, 0.4798, 0.5111, 0.4731, 0.5711, 0.4731, 0.5711, 0.4798, 0.5111, 0.4822, 0.5111, 0.4768, 0.5712, 0.4768, 0.5712, 0.4822, 0.5111, 0.4845, 0.5107, 0.4804, 0.5705, 0.4804, 0.5705, 0.4845, 0.5107, 0.4867, 0.5098, 0.4839, 0.5692, 0.4839, 0.5692, 0.4867, 0.5098, 0.4887, 0.5085, 0.4869, 0.5672, 0.4869, 0.5672, 0.4887, 0.5085, 0.4903, 0.5069, 0.4896, 0.5646, 0.4896, 0.5646, 0.4903, 0.5069, 0.4917, 0.5049, 0.4917, 0.5616, 0.4931, 0.4981, 0.4931, 0.5005, 0.4926, 0.5028, 0.4917, 0.5049, 0.4903, 0.5069, 0.4887, 0.5085, 0.4867, 0.5098, 0.4845, 0.5107, 0.4822, 0.5111, 0.4798, 0.5111, 0.4775, 0.5106, 0.4754, 0.5096, 0.4734, 0.5083, 0.4718, 0.5066, 0.4705, 0.5046, 0.4696, 0.5025, 0.4692, 0.5002, 0.4692, 0.4978, 0.4697, 0.4955, 0.4707, 0.4933, 0.472, 0.4914, 0.4737, 0.4898, 0.4756, 0.4885, 0.4778, 0.4876, 0.4801, 0.4872, 0.4825, 0.4872, 0.4848, 0.4877, 0.487, 0.4886, 0.4889, 0.49, 0.4905, 0.4916, 0.4918, 0.4936, 0.4927, 0.4958, 0.4917, 0.5616, 0.4917, 0.5049, 0.4926, 0.5028, 0.4931, 0.5582, 0.404, 0.6569, 0.3583, 0.6262, 0.3567, 0.6245, 0.4016, 0.6541, 0.2095, 0.6364, 0.2092, 0.6332, 0.2094, 0.6299, 0.2104, 0.6268, 0.2119, 0.6239, 0.2139, 0.6214, 0.2164, 0.6193, 0.2192, 0.6178, 0.2223, 0.6168, 0.2256, 0.6164, 0.2288, 0.6167, 0.2319, 0.6176, 0.2348, 0.6191, 0.2373, 0.6212, 0.2394, 0.6237, 0.241, 0.6265, 0.242, 0.6296, 0.2423, 0.6328, 0.242, 0.6361, 0.2411, 0.6392, 0.2396, 0.6421, 0.2376, 0.6446, 0.2351, 0.6467, 0.2322, 0.6483, 0.2291, 0.6492, 0.2259, 0.6496, 0.2227, 0.6493, 0.2196, 0.6484, 0.2167, 0.6469, 0.2141, 0.6449, 0.2121, 0.6424, 0.2105, 0.6395, 0.3969, 0.5918, 0.359, 0.5812, 0.3556, 0.5775, 0.3947, 0.5894, 0.399, 0.5943, 0.3622, 0.585, 0.359, 0.5812, 0.3969, 0.5918, 0.401, 0.5967, 0.3652, 0.5887, 0.3622, 0.585, 0.399, 0.5943, 0.4027, 0.5989, 0.3678, 0.5922, 0.3652, 0.5887, 0.401, 0.5967, 0.404, 0.601, 0.37, 0.5953, 0.3678, 0.5922, 0.4027, 0.5989, 0.5548, 0.5484, 0.5514, 0.5737, 0.547, 0.5761, 0.5519, 0.5499, 0.5579, 0.5474, 0.5562, 0.5723, 0.5514, 0.5737, 0.5548, 0.5484, 0.5611, 0.5471, 0.5612, 0.5718, 0.5562, 0.5723, 0.5579, 0.5474, 0.5644, 0.5474, 0.5662, 0.5723, 0.5612, 0.5718, 0.5611, 0.5471, 0.5675, 0.5484, 0.5709, 0.5737, 0.5662, 0.5723, 0.5644, 0.5474, 0.5703, 0.5499, 0.5754, 0.5761, 0.5709, 0.5737, 0.5675, 0.5484, 0.3508, 0.6333, 0.3157, 0.6394, 0.318, 0.6365, 0.3522, 0.6315, 0.349, 0.6355, 0.313, 0.6427, 0.3157, 0.6394, 0.3508, 0.6333, 0.347, 0.6378, 0.31, 0.6462, 0.313, 0.6427, 0.349, 0.6355, 0.3449, 0.6401, 0.3067, 0.6499, 0.31, 0.6462, 0.347, 0.6378, 0.3427, 0.6425, 0.3033, 0.6536, 0.3067, 0.6499, 0.3449, 0.6401, 0.3405, 0.6448, 0.2999, 0.6571, 0.3033, 0.6536, 0.3427, 0.6425, 0.2394, 0.6237, 0.2399, 0.5854, 0.2423, 0.5897, 0.241, 0.6265, 0.2373, 0.6212, 0.2367, 0.5815, 0.2399, 0.5854, 0.2394, 0.6237, 0.2348, 0.6191, 0.2328, 0.5784, 0.2367, 0.5815, 0.2373, 0.6212, 0.2319, 0.6176, 0.2284, 0.5761, 0.2328, 0.5784, 0.2348, 0.6191, 0.2288, 0.6167, 0.2235, 0.5747, 0.2284, 0.5761, 0.2319, 0.6176, 0.2256, 0.6164, 0.2186, 0.5742, 0.2235, 0.5747, 0.2288, 0.6167, 0.2223, 0.6168, 0.2136, 0.5748, 0.2186, 0.5742, 0.2256, 0.6164, 0.2192, 0.6178, 0.2088, 0.5763, 0.2136, 0.5748, 0.2223, 0.6168, 0.2164, 0.6193, 0.2044, 0.5787, 0.2088, 0.5763, 0.2192, 0.6178, 0.2139, 0.6214, 0.2006, 0.5819, 0.2044, 0.5787, 0.2164, 0.6193, 0.2119, 0.6239, 0.1974, 0.5858, 0.2006, 0.5819, 0.2139, 0.6214, 0.2104, 0.6268, 0.1951, 0.5902, 0.1974, 0.5858, 0.2119, 0.6239, 0.2094, 0.6299, 0.1937, 0.595, 0.1951, 0.5902, 0.2104, 0.6268, 0.2092, 0.6332, 0.1933, 0.6, 0.1937, 0.595, 0.2094, 0.6299, 0.3947, 0.5894, 0.3556, 0.5775, 0.3522, 0.5741, 0.3925, 0.5872, 0.359, 0.5812, 0.404, 0.6569, 0.4016, 0.6541, 0.3556, 0.5775, 0.4551, 0.584, 0.4488, 0.4988, 0.4498, 0.5023, 0.4565, 0.5888, 0.4527, 0.5796, 0.447, 0.4955, 0.4488, 0.4988, 0.4551, 0.584, 0.4495, 0.5757, 0.4447, 0.4927, 0.447, 0.4955, 0.4527, 0.5796, 0.4457, 0.5726, 0.4419, 0.4903, 0.4447, 0.4927, 0.4495, 0.5757, 0.4413, 0.5702, 0.4386, 0.4886, 0.4419, 0.4903, 0.4457, 0.5726, 0.4365, 0.5687, 0.4351, 0.4875, 0.4386, 0.4886, 0.4413, 0.5702, 0.4315, 0.5682, 0.4314, 0.4872, 0.4351, 0.4875, 0.4365, 0.5687, 0.4265, 0.5687, 0.4278, 0.4875, 0.4314, 0.4872, 0.4315, 0.5682, 0.4217, 0.5702, 0.4242, 0.4886, 0.4278, 0.4875, 0.4265, 0.5687, 0.4173, 0.5726, 0.421, 0.4903, 0.4242, 0.4886, 0.4217, 0.5702, 0.4134, 0.5757, 0.4182, 0.4927, 0.421, 0.4903, 0.4173, 0.5726, 0.4103, 0.5796, 0.4158, 0.4955, 0.4182, 0.4927, 0.4134, 0.5757, 0.4079, 0.584, 0.4141, 0.4988, 0.4158, 0.4955, 0.4103, 0.5796, 0.4064, 0.5888, 0.413, 0.5023, 0.4141, 0.4988, 0.4079, 0.584, 0.3033, 0.6536, 0.3497, 0.5768, 0.3522, 0.5741, 0.3067, 0.6499, 0.2999, 0.6571, 0.3473, 0.5793, 0.3497, 0.5768, 0.3033, 0.6536, 0.4983, 0.5028, 0.5046, 0.5935, 0.5035, 0.597, 0.4969, 0.5076, 0.5007, 0.4983, 0.5063, 0.5902, 0.5046, 0.5935, 0.4983, 0.5028, 0.5039, 0.4945, 0.5086, 0.5874, 0.5063, 0.5902, 0.5007, 0.4983, 0.5078, 0.4913, 0.5115, 0.585, 0.5086, 0.5874, 0.5039, 0.4945, 0.5122, 0.4889, 0.5147, 0.5833, 0.5115, 0.585, 0.5078, 0.4913, 0.517, 0.4875, 0.5182, 0.5822, 0.5147, 0.5833, 0.5122, 0.4889, 0.5219, 0.487, 0.5219, 0.5819, 0.5182, 0.5822, 0.517, 0.4875, 0.5269, 0.4875, 0.5256, 0.5822, 0.5219, 0.5819, 0.5219, 0.487, 0.5317, 0.4889, 0.5291, 0.5833, 0.5256, 0.5822, 0.5269, 0.4875, 0.5361, 0.4913, 0.5323, 0.585, 0.5291, 0.5833, 0.5317, 0.4889, 0.54, 0.4945, 0.5352, 0.5874, 0.5323, 0.585, 0.5361, 0.4913, 0.5432, 0.4983, 0.5375, 0.5902, 0.5352, 0.5874, 0.54, 0.4945, 0.5455, 0.5028, 0.5392, 0.5935, 0.5375, 0.5902, 0.5432, 0.4983, 0.547, 0.5076, 0.5403, 0.597, 0.5392, 0.5935, 0.5455, 0.5028, 0.3556, 0.5775, 0.4016, 0.6541, 0.3991, 0.6516, 0.3522, 0.5741, 0.6434, 0.08625, 0.6509, 0.0002174, 0.6511, 0.0003014, 0.6437, 0.08638, 0.6437, 0.08638, 0.6511, 0.0003014, 0.6515, 0.000392, 0.6444, 0.08652, 0.6444, 0.08652, 0.6515, 0.000392, 0.6523, 0.0004864, 0.6456, 0.08667, 0.6456, 0.08667, 0.6523, 0.0004864, 0.6533, 0.0005817, 0.6472, 0.08681, 0.6472, 0.08681, 0.6533, 0.0005817, 0.6546, 0.0006723, 0.6492, 0.08696, 0.6492, 0.08696, 0.6546, 0.0006723, 0.656, 0.0007553, 0.6514, 0.08709, 0.6514, 0.08709, 0.656, 0.0007553, 0.6576, 0.0008287, 0.6539, 0.0872, 0.6539, 0.0872, 0.6576, 0.0008287, 0.6592, 0.0008888, 0.6564, 0.08729, 0.6564, 0.08729, 0.6592, 0.0008888, 0.6608, 0.0009327, 0.6589, 0.08736, 0.6589, 0.08736, 0.6608, 0.0009327, 0.6623, 0.0009594, 0.6613, 0.08741, 0.6613, 0.08741, 0.6623, 0.0009594, 0.6638, 0.0009689, 0.6636, 0.08742, 0.6636, 0.08742, 0.6638, 0.0009689, 0.665, 0.0009584, 0.6655, 0.08741, 0.6655, 0.08741, 0.665, 0.0009584, 0.6661, 0.0009308, 0.6671, 0.08736, 0.6671, 0.08736, 0.6661, 0.0009308, 0.6668, 0.000886, 0.6683, 0.08729, 0.6683, 0.08729, 0.6668, 0.000886, 0.6673, 0.0008249, 0.6691, 0.0872, 0.6691, 0.0872, 0.6673, 0.0008249, 0.6675, 0.0007515, 0.6693, 0.08708, 0.7161, 0.08599, 0.7127, 0.0001011, 0.7129, 0.0, 0.7164, 0.08583, 0.6732, 0.08651, 0.6774, 0.0003748, 0.6778, 0.0002947, 0.6739, 0.08638, 0.6739, 0.08638, 0.6778, 0.0002947, 0.6786, 0.0002184, 0.6751, 0.08626, 0.6751, 0.08626, 0.6786, 0.0002184, 0.6796, 0.0001507, 0.6768, 0.08616, 0.6768, 0.08616, 0.6796, 0.0001507, 0.6809, 9.251e-05, 0.6787, 0.08607, 0.6787, 0.08607, 0.6809, 9.251e-05, 0.6823, 4.768e-05, 0.681, 0.08599, 0.681, 0.08599, 0.6823, 4.768e-05, 0.6839, 1.621e-05, 0.6834, 0.08595, 0.6834, 0.08595, 0.6839, 1.621e-05, 0.6855, 0.0, 0.6859, 0.08592, 0.6859, 0.08592, 0.6855, 0.0, 0.6871, 0.0, 0.6884, 0.08592, 0.6884, 0.08592, 0.6871, 0.0, 0.6886, 1.621e-05, 0.6909, 0.08595, 0.6909, 0.08595, 0.6886, 1.621e-05, 0.6901, 4.768e-05, 0.6931, 0.08599, 0.6931, 0.08599, 0.6901, 4.768e-05, 0.6913, 9.251e-05, 0.6951, 0.08607, 0.6951, 0.08607, 0.6913, 9.251e-05, 0.6924, 0.0001507, 0.6967, 0.08616, 0.6967, 0.08616, 0.6924, 0.0001507, 0.6931, 0.0002184, 0.6979, 0.08626, 0.6511, 0.0003014, 0.6509, 0.0002174, 0.6511, 0.000144, 0.6515, 8.297e-05, 0.6523, 3.815e-05, 0.6533, 9.537e-06, 0.6546, 0.0, 0.656, 8.583e-06, 0.6576, 3.624e-05, 0.6592, 8.011e-05, 0.6608, 0.0001402, 0.6624, 0.0002127, 0.6638, 0.0002966, 0.665, 0.0003872, 0.6661, 0.0004816, 0.6668, 0.000576, 0.6673, 0.0006676, 0.6675, 0.0007515, 0.6673, 0.0008249, 0.6668, 0.000886, 0.6661, 0.0009308, 0.665, 0.0009584, 0.6638, 0.0009689, 0.6623, 0.0009594, 0.6608, 0.0009327, 0.6592, 0.0008888, 0.6576, 0.0008287, 0.656, 0.0007553, 0.6546, 0.0006723, 0.6533, 0.0005817, 0.6523, 0.0004864, 0.6515, 0.000392, 0.6979, 0.08626, 0.6931, 0.0002184, 0.6936, 0.0002947, 0.6986, 0.08638, 0.4966, 0.5733, 0.4967, 0.4872, 0.4969, 0.4873, 0.4969, 0.5735, 0.4941, 0.5064, 0.4939, 0.5062, 0.4937, 0.5056, 0.4935, 0.5046, 0.4934, 0.5034, 0.4932, 0.5019, 0.4932, 0.5002, 0.4931, 0.4984, 0.4931, 0.4966, 0.4932, 0.4947, 0.4932, 0.4929, 0.4934, 0.4913, 0.4935, 0.4898, 0.4937, 0.4887, 0.4939, 0.4878, 0.4941, 0.4873, 0.4943, 0.4872, 0.4945, 0.4874, 0.4947, 0.488, 0.4949, 0.4889, 0.495, 0.4902, 0.4952, 0.4916, 0.4952, 0.4933, 0.4953, 0.4951, 0.4953, 0.497, 0.4952, 0.4989, 0.4952, 0.5007, 0.495, 0.5023, 0.4949, 0.5037, 0.4947, 0.5049, 0.4945, 0.5058, 0.4943, 0.5063, 0.6987, 0.4008, 0.7039, 0.2317, 0.7042, 0.2318, 0.6989, 0.401, 0.698, 0.4007, 0.7029, 0.2315, 0.7039, 0.2317, 0.6987, 0.4008, 0.697, 0.4006, 0.7013, 0.2314, 0.7029, 0.2315, 0.698, 0.4007, 0.6956, 0.4006, 0.6991, 0.2312, 0.7013, 0.2314, 0.697, 0.4006, 0.6938, 0.4005, 0.6964, 0.2311, 0.6991, 0.2312, 0.6956, 0.4006, 0.6919, 0.4005, 0.6934, 0.2311, 0.6964, 0.2311, 0.6938, 0.4005, 0.6897, 0.4004, 0.6901, 0.231, 0.6934, 0.2311, 0.6919, 0.4005, 0.6875, 0.4004, 0.6866, 0.231, 0.6901, 0.231, 0.6897, 0.4004, 0.6852, 0.4005, 0.6832, 0.2311, 0.6866, 0.231, 0.6875, 0.4004, 0.6831, 0.4005, 0.6799, 0.2311, 0.6832, 0.2311, 0.6852, 0.4005, 0.6811, 0.4006, 0.6768, 0.2312, 0.6799, 0.2311, 0.6831, 0.4005, 0.6794, 0.4006, 0.6742, 0.2314, 0.6768, 0.2312, 0.6811, 0.4006, 0.678, 0.4007, 0.672, 0.2315, 0.6742, 0.2314, 0.6794, 0.4006, 0.6769, 0.4008, 0.6703, 0.2317, 0.672, 0.2315, 0.678, 0.4007, 0.6763, 0.401, 0.6693, 0.2318, 0.6703, 0.2317, 0.6769, 0.4008, 0.7162, 0.3959, 0.7115, 0.23, 0.7118, 0.2298, 0.7164, 0.3957, 0.6575, 0.4014, 0.669, 0.2326, 0.6693, 0.2325, 0.6577, 0.4013, 0.6568, 0.4015, 0.668, 0.2327, 0.669, 0.2326, 0.6575, 0.4014, 0.6558, 0.4016, 0.6664, 0.2328, 0.668, 0.2327, 0.6568, 0.4015, 0.6543, 0.4016, 0.6642, 0.2329, 0.6664, 0.2328, 0.6558, 0.4016, 0.6526, 0.4016, 0.6615, 0.2329, 0.6642, 0.2329, 0.6543, 0.4016, 0.6506, 0.4016, 0.6584, 0.2329, 0.6615, 0.2329, 0.6526, 0.4016, 0.6485, 0.4016, 0.6551, 0.2328, 0.6584, 0.2329, 0.6506, 0.4016, 0.6462, 0.4015, 0.6517, 0.2327, 0.6551, 0.2328, 0.6485, 0.4016, 0.644, 0.4014, 0.6483, 0.2326, 0.6517, 0.2327, 0.6462, 0.4015, 0.6419, 0.4013, 0.645, 0.2325, 0.6483, 0.2326, 0.644, 0.4014, 0.6399, 0.4012, 0.6419, 0.2323, 0.645, 0.2325, 0.6419, 0.4013, 0.6382, 0.4011, 0.6393, 0.2321, 0.6419, 0.2323, 0.6399, 0.4012, 0.6367, 0.401, 0.6371, 0.2319, 0.6393, 0.2321, 0.6382, 0.4011, 0.6357, 0.4008, 0.6354, 0.2317, 0.6371, 0.2319, 0.6367, 0.401, 0.635, 0.4007, 0.6344, 0.2315, 0.6354, 0.2317, 0.6357, 0.4008, 0.6348, 0.4006, 0.6341, 0.2313, 0.6344, 0.2315, 0.635, 0.4007, 0.7039, 0.2317, 0.6986, 0.08638, 0.6989, 0.08651, 0.7042, 0.2318, 0.7029, 0.2315, 0.6979, 0.08626, 0.6986, 0.08638, 0.7039, 0.2317, 0.7013, 0.2314, 0.6967, 0.08616, 0.6979, 0.08626, 0.7029, 0.2315, 0.6991, 0.2312, 0.6951, 0.08607, 0.6967, 0.08616, 0.7013, 0.2314, 0.6964, 0.2311, 0.6931, 0.08599, 0.6951, 0.08607, 0.6991, 0.2312, 0.6934, 0.2311, 0.6909, 0.08595, 0.6931, 0.08599, 0.6964, 0.2311, 0.6901, 0.231, 0.6884, 0.08592, 0.6909, 0.08595, 0.6934, 0.2311, 0.6866, 0.231, 0.6859, 0.08592, 0.6884, 0.08592, 0.6901, 0.231, 0.6832, 0.2311, 0.6834, 0.08595, 0.6859, 0.08592, 0.6866, 0.231, 0.6799, 0.2311, 0.681, 0.08599, 0.6834, 0.08595, 0.6832, 0.2311, 0.6768, 0.2312, 0.6787, 0.08607, 0.681, 0.08599, 0.6799, 0.2311, 0.6742, 0.2314, 0.6768, 0.08616, 0.6787, 0.08607, 0.6768, 0.2312, 0.672, 0.2315, 0.6751, 0.08626, 0.6768, 0.08616, 0.6742, 0.2314, 0.6703, 0.2317, 0.6739, 0.08638, 0.6751, 0.08626, 0.672, 0.2315, 0.6693, 0.2318, 0.6732, 0.08651, 0.6739, 0.08638, 0.6703, 0.2317, 0.7115, 0.23, 0.7161, 0.08599, 0.7164, 0.08583, 0.7118, 0.2298, 0.669, 0.2326, 0.6691, 0.0872, 0.6693, 0.08708, 0.6693, 0.2325, 0.668, 0.2327, 0.6683, 0.08729, 0.6691, 0.0872, 0.669, 0.2326, 0.6664, 0.2328, 0.6671, 0.08736, 0.6683, 0.08729, 0.668, 0.2327, 0.6642, 0.2329, 0.6655, 0.08741, 0.6671, 0.08736, 0.6664, 0.2328, 0.6615, 0.2329, 0.6636, 0.08742, 0.6655, 0.08741, 0.6642, 0.2329, 0.6584, 0.2329, 0.6613, 0.08741, 0.6636, 0.08742, 0.6615, 0.2329, 0.6551, 0.2328, 0.6589, 0.08736, 0.6613, 0.08741, 0.6584, 0.2329, 0.6517, 0.2327, 0.6564, 0.08729, 0.6589, 0.08736, 0.6551, 0.2328, 0.6483, 0.2326, 0.6539, 0.0872, 0.6564, 0.08729, 0.6517, 0.2327, 0.645, 0.2325, 0.6514, 0.08709, 0.6539, 0.0872, 0.6483, 0.2326, 0.6419, 0.2323, 0.6492, 0.08696, 0.6514, 0.08709, 0.645, 0.2325, 0.6393, 0.2321, 0.6472, 0.08681, 0.6492, 0.08696, 0.6419, 0.2323, 0.6371, 0.2319, 0.6456, 0.08667, 0.6472, 0.08681, 0.6393, 0.2321, 0.6354, 0.2317, 0.6444, 0.08652, 0.6456, 0.08667, 0.6371, 0.2319, 0.6344, 0.2315, 0.6437, 0.08638, 0.6444, 0.08652, 0.6354, 0.2317, 0.6341, 0.2313, 0.6434, 0.08625, 0.6437, 0.08638, 0.6344, 0.2315, 0.579, 0.3769, 0.5203, 0.4867, 0.5183, 0.4869, 0.5759, 0.3773, 0.5759, 0.3773, 0.5183, 0.4869, 0.5162, 0.487, 0.5726, 0.3774, 0.5726, 0.3774, 0.5162, 0.487, 0.5141, 0.4869, 0.5692, 0.3772, 0.5692, 0.3772, 0.5141, 0.4869, 0.5119, 0.4865, 0.5658, 0.3766, 0.5658, 0.3766, 0.5119, 0.4865, 0.5098, 0.486, 0.5626, 0.3758, 0.5626, 0.3758, 0.5098, 0.486, 0.5079, 0.4853, 0.5596, 0.3747, 0.5596, 0.3747, 0.5079, 0.4853, 0.5063, 0.4844, 0.5571, 0.3734, 0.5571, 0.3734, 0.5063, 0.4844, 0.505, 0.4834, 0.555, 0.3718, 0.555, 0.3718, 0.505, 0.4834, 0.5041, 0.4824, 0.5535, 0.3702, 0.5535, 0.3702, 0.5041, 0.4824, 0.5035, 0.4813, 0.5527, 0.3686, 0.5527, 0.3686, 0.5035, 0.4813, 0.5034, 0.4803, 0.5525, 0.3669, 0.5525, 0.3669, 0.5034, 0.4803, 0.5037, 0.4793, 0.553, 0.3653, 0.4626, 0.1217, 0.4133, 0.007733, 0.414, 0.008656, 0.4637, 0.1231, 0.4637, 0.1231, 0.414, 0.008656, 0.4151, 0.009454, 0.4654, 0.1244, 0.4654, 0.1244, 0.4151, 0.009454, 0.4166, 0.0101, 0.4677, 0.1254, 0.4677, 0.1254, 0.4166, 0.0101, 0.4183, 0.01056, 0.4705, 0.1261, 0.4705, 0.1261, 0.4183, 0.01056, 0.4203, 0.01083, 0.4735, 0.1265, 0.4735, 0.1265, 0.4203, 0.01083, 0.4224, 0.0109, 0.4768, 0.1266, 0.4768, 0.1266, 0.4224, 0.0109, 0.4246, 0.01075, 0.4803, 0.1264, 0.4803, 0.1264, 0.4246, 0.01075, 0.4267, 0.0104, 0.4836, 0.1258, 0.4836, 0.1258, 0.4267, 0.0104, 0.4288, 0.009857, 0.4869, 0.125, 0.4869, 0.125, 0.4288, 0.009857, 0.4307, 0.009147, 0.4898, 0.1239, 0.4898, 0.1239, 0.4307, 0.009147, 0.4323, 0.008294, 0.4923, 0.1226, 0.4923, 0.1226, 0.4323, 0.008294, 0.4336, 0.007332, 0.4944, 0.1211, 0.4944, 0.1211, 0.4336, 0.007332, 0.4345, 0.006298, 0.4959, 0.1194, 0.4959, 0.1194, 0.4345, 0.006298, 0.4351, 0.005231, 0.4967, 0.1178, 0.4967, 0.1178, 0.4351, 0.005231, 0.4352, 0.004172, 0.4969, 0.1161, 0.4969, 0.1161, 0.4352, 0.004172, 0.4349, 0.003162, 0.4964, 0.1145, 0.5868, 0.3725, 0.5254, 0.4838, 0.5246, 0.4847, 0.5857, 0.3739, 0.5857, 0.3739, 0.5246, 0.4847, 0.5235, 0.4855, 0.584, 0.3751, 0.4279, 6.199e-05, 0.4298, 0.0003319, 0.4316, 0.0007973, 0.4331, 0.001442, 0.4342, 0.00224, 0.4349, 0.003162, 0.4352, 0.004172, 0.4351, 0.005231, 0.4345, 0.006298, 0.4336, 0.007332, 0.4323, 0.008294, 0.4307, 0.009147, 0.4288, 0.009857, 0.4267, 0.0104, 0.4246, 0.01075, 0.4224, 0.0109, 0.4203, 0.01083, 0.4183, 0.01056, 0.4166, 0.0101, 0.4151, 0.009454, 0.414, 0.008656, 0.4133, 0.007733, 0.4129, 0.006724, 0.4131, 0.005666, 0.4136, 0.004599, 0.4145, 0.003564, 0.4159, 0.002602, 0.4175, 0.001749, 0.4194, 0.001039, 0.4214, 0.0004978, 0.4236, 0.0001469, 0.4258, 0.0, 0.584, 0.3751, 0.5235, 0.4855, 0.5221, 0.4862, 0.5817, 0.3762, 0.5817, 0.3762, 0.5221, 0.4862, 0.5203, 0.4867, 0.579, 0.3769, 0.5799, 0.01462, 0.5772, 0.01499, 0.5743, 0.01508, 0.5713, 0.01488, 0.5683, 0.0144, 0.5654, 0.01365, 0.5628, 0.01267, 0.5606, 0.01149, 0.5588, 0.01016, 0.5575, 0.008729, 0.5567, 0.007252, 0.5566, 0.005786, 0.557, 0.004388, 0.558, 0.003111, 0.5595, 0.002004, 0.5615, 0.00111, 0.5639, 0.0004635, 0.5667, 8.869e-05, 0.5696, 0.0, 0.5726, 0.0002012, 0.5756, 0.0006847, 0.5784, 0.001431, 0.581, 0.002414, 0.5833, 0.003592, 0.5851, 0.004923, 0.5864, 0.006354, 0.5872, 0.007832, 0.5873, 0.009296, 0.5869, 0.0107, 0.5859, 0.01197, 0.5844, 0.01308, 0.5823, 0.01397, 0.5823, 0.01397, 0.5366, 0.2243, 0.5329, 0.2253, 0.5799, 0.01462, 0.5844, 0.01308, 0.5397, 0.2229, 0.5366, 0.2243, 0.5823, 0.01397, 0.5859, 0.01197, 0.5421, 0.2212, 0.5397, 0.2229, 0.5844, 0.01308, 0.5869, 0.0107, 0.5436, 0.2192, 0.5421, 0.2212, 0.5859, 0.01197, 0.5846, 0.6183, 0.5844, 0.4881, 0.5848, 0.487, 0.5848, 0.6176, 0.4967, 0.4794, 0.4536, 0.2723, 0.4538, 0.2701, 0.4969, 0.4779, 0.496, 0.4808, 0.4524, 0.2746, 0.4536, 0.2723, 0.4967, 0.4794, 0.4947, 0.4823, 0.4504, 0.2768, 0.4524, 0.2746, 0.496, 0.4808, 0.4929, 0.4836, 0.4476, 0.2788, 0.4504, 0.2768, 0.4947, 0.4823, 0.4906, 0.4848, 0.4442, 0.2806, 0.4476, 0.2788, 0.4929, 0.4836, 0.488, 0.4857, 0.4402, 0.2822, 0.4442, 0.2806, 0.4906, 0.4848, 0.4852, 0.4865, 0.4358, 0.2833, 0.4402, 0.2822, 0.488, 0.4857, 0.4822, 0.487, 0.4312, 0.2841, 0.4358, 0.2833, 0.4852, 0.4865, 0.4792, 0.4872, 0.4265, 0.2844, 0.4312, 0.2841, 0.4822, 0.487, 0.4763, 0.4871, 0.422, 0.2842, 0.4265, 0.2844, 0.4792, 0.4872, 0.4735, 0.4867, 0.4178, 0.2837, 0.422, 0.2842, 0.4763, 0.4871, 0.4711, 0.4861, 0.4141, 0.2827, 0.4178, 0.2837, 0.4735, 0.4867, 0.4691, 0.4852, 0.411, 0.2813, 0.4141, 0.2827, 0.4711, 0.4861, 0.4676, 0.4841, 0.4086, 0.2796, 0.411, 0.2813, 0.4691, 0.4852, 0.4666, 0.4828, 0.4071, 0.2776, 0.4086, 0.2796, 0.4676, 0.4841, 0.5853, 0.4877, 0.5853, 0.6036, 0.5848, 0.6025, 0.585, 0.487, 0.5567, 0.007252, 0.4971, 0.2139, 0.4969, 0.2117, 0.5566, 0.005786, 0.5575, 0.008729, 0.4983, 0.2162, 0.4971, 0.2139, 0.5567, 0.007252, 0.5588, 0.01016, 0.5003, 0.2184, 0.4983, 0.2162, 0.5575, 0.008729, 0.5606, 0.01149, 0.5031, 0.2205, 0.5003, 0.2184, 0.5588, 0.01016, 0.5628, 0.01267, 0.5066, 0.2223, 0.5031, 0.2205, 0.5606, 0.01149, 0.5654, 0.01365, 0.5106, 0.2238, 0.5066, 0.2223, 0.5628, 0.01267, 0.5683, 0.0144, 0.515, 0.2249, 0.5106, 0.2238, 0.5654, 0.01365, 0.5713, 0.01488, 0.5196, 0.2257, 0.515, 0.2249, 0.5683, 0.0144, 0.5743, 0.01508, 0.5242, 0.226, 0.5196, 0.2257, 0.5713, 0.01488, 0.5772, 0.01499, 0.5287, 0.2258, 0.5242, 0.226, 0.5743, 0.01508, 0.5799, 0.01462, 0.5329, 0.2253, 0.5287, 0.2258, 0.5772, 0.01499, 0.5366, 0.2243, 0.5817, 0.3762, 0.579, 0.3769, 0.5329, 0.2253, 0.5397, 0.2229, 0.584, 0.3751, 0.5817, 0.3762, 0.5366, 0.2243, 0.5421, 0.2212, 0.5857, 0.3739, 0.584, 0.3751, 0.5397, 0.2229, 0.5436, 0.2192, 0.5868, 0.3725, 0.5857, 0.3739, 0.5421, 0.2212, 0.5443, 0.2171, 0.5873, 0.3709, 0.5868, 0.3725, 0.5436, 0.2192, 0.5834, 0.4894, 0.5835, 0.6351, 0.5832, 0.6365, 0.5829, 0.4912, 0.584, 0.487, 0.584, 0.6334, 0.5835, 0.6351, 0.5834, 0.4894, 0.4504, 0.2768, 0.4944, 0.1211, 0.4959, 0.1194, 0.4524, 0.2746, 0.4476, 0.2788, 0.4923, 0.1226, 0.4944, 0.1211, 0.4504, 0.2768, 0.4442, 0.2806, 0.4898, 0.1239, 0.4923, 0.1226, 0.4476, 0.2788, 0.4402, 0.2822, 0.4869, 0.125, 0.4898, 0.1239, 0.4442, 0.2806, 0.4358, 0.2833, 0.4836, 0.1258, 0.4869, 0.125, 0.4402, 0.2822, 0.4312, 0.2841, 0.4803, 0.1264, 0.4836, 0.1258, 0.4358, 0.2833, 0.4265, 0.2844, 0.4768, 0.1266, 0.4803, 0.1264, 0.4312, 0.2841, 0.422, 0.2842, 0.4735, 0.1265, 0.4768, 0.1266, 0.4265, 0.2844, 0.4178, 0.2837, 0.4705, 0.1261, 0.4735, 0.1265, 0.422, 0.2842, 0.4141, 0.2827, 0.4677, 0.1254, 0.4705, 0.1261, 0.4178, 0.2837, 0.411, 0.2813, 0.4654, 0.1244, 0.4677, 0.1254, 0.4141, 0.2827, 0.4086, 0.2796, 0.4637, 0.1231, 0.4654, 0.1244, 0.411, 0.2813, 0.4071, 0.2776, 0.4626, 0.1217, 0.4637, 0.1231, 0.4086, 0.2796, 0.4064, 0.2755, 0.4621, 0.1201, 0.4626, 0.1217, 0.4071, 0.2776, 0.4067, 0.2732, 0.4623, 0.1184, 0.4621, 0.1201, 0.4064, 0.2755, 0.584, 0.6154, 0.5841, 0.487, 0.5844, 0.4886, 0.5844, 0.6176, 0.5003, 0.2184, 0.555, 0.3718, 0.5535, 0.3702, 0.4983, 0.2162, 0.5031, 0.2205, 0.5571, 0.3734, 0.555, 0.3718, 0.5003, 0.2184, 0.5066, 0.2223, 0.5596, 0.3747, 0.5571, 0.3734, 0.5031, 0.2205, 0.5106, 0.2238, 0.5626, 0.3758, 0.5596, 0.3747, 0.5066, 0.2223, 0.515, 0.2249, 0.5658, 0.3766, 0.5626, 0.3758, 0.5106, 0.2238, 0.5196, 0.2257, 0.5692, 0.3772, 0.5658, 0.3766, 0.515, 0.2249, 0.5242, 0.226, 0.5726, 0.3774, 0.5692, 0.3772, 0.5196, 0.2257, 0.5287, 0.2258, 0.5759, 0.3773, 0.5726, 0.3774, 0.5242, 0.226, 0.5329, 0.2253, 0.579, 0.3769, 0.5759, 0.3773, 0.5287, 0.2258, 0.2687, 0.4256, 0.2073, 0.5618, 0.2052, 0.5623, 0.2655, 0.4265, 0.2655, 0.4265, 0.2052, 0.5623, 0.2035, 0.5631, 0.2628, 0.4276, 0.2628, 0.4276, 0.2035, 0.5631, 0.2022, 0.564, 0.2608, 0.4291, 0.2608, 0.4291, 0.2022, 0.564, 0.2013, 0.5651, 0.2594, 0.4308, 0.5856, 0.487, 0.5856, 0.6283, 0.5854, 0.6295, 0.5853, 0.4889, 0.3654, 0.1416, 0.3076, 0.007919, 0.3077, 0.00667, 0.3656, 0.1396, 0.3656, 0.1396, 0.3077, 0.00667, 0.3083, 0.005413, 0.3666, 0.1376, 0.3666, 0.1376, 0.3083, 0.005413, 0.3095, 0.004192, 0.3684, 0.1357, 0.3684, 0.1357, 0.3095, 0.004192, 0.311, 0.003059, 0.3708, 0.134, 0.3708, 0.134, 0.311, 0.003059, 0.3129, 0.002056, 0.3738, 0.1324, 0.3738, 0.1324, 0.3129, 0.002056, 0.3151, 0.001219, 0.3773, 0.1311, 0.3773, 0.1311, 0.3151, 0.001219, 0.3176, 0.0005836, 0.3811, 0.1301, 0.3811, 0.1301, 0.3176, 0.0005836, 0.3201, 0.0001717, 0.385, 0.1294, 0.385, 0.1294, 0.3201, 0.0001717, 0.3227, 0.0, 0.3891, 0.1292, 0.3891, 0.1292, 0.3227, 0.0, 0.3252, 7.629e-05, 0.393, 0.1293, 0.393, 0.1293, 0.3252, 7.629e-05, 0.3275, 0.0003948, 0.3966, 0.1298, 0.3966, 0.1298, 0.3275, 0.0003948, 0.3296, 0.000946, 0.3998, 0.1307, 0.3998, 0.1307, 0.3296, 0.000946, 0.3313, 0.001709, 0.4025, 0.1318, 0.4025, 0.1318, 0.3313, 0.001709, 0.3326, 0.002651, 0.4045, 0.1333, 0.4045, 0.1333, 0.3326, 0.002651, 0.3334, 0.00374, 0.4059, 0.135, 0.2993, 0.4392, 0.2268, 0.5705, 0.2272, 0.5693, 0.2999, 0.4374, 0.2999, 0.4374, 0.2272, 0.5693, 0.2271, 0.5681, 0.2997, 0.4354, 0.2997, 0.4354, 0.2271, 0.5681, 0.2264, 0.5668, 0.2987, 0.4335, 0.2987, 0.4335, 0.2264, 0.5668, 0.2253, 0.5656, 0.2969, 0.4316, 0.2969, 0.4316, 0.2253, 0.5656, 0.2238, 0.5645, 0.2945, 0.4298, 0.2945, 0.4298, 0.2238, 0.5645, 0.2218, 0.5635, 0.2915, 0.4282, 0.2915, 0.4282, 0.2218, 0.5635, 0.2196, 0.5626, 0.2881, 0.4269, 0.2881, 0.4269, 0.2196, 0.5626, 0.2172, 0.562, 0.2843, 0.4259, 0.2843, 0.4259, 0.2172, 0.562, 0.2147, 0.5616, 0.2803, 0.4253, 0.2803, 0.4253, 0.2147, 0.5616, 0.2121, 0.5614, 0.2762, 0.425, 0.2052, 0.5623, 0.2073, 0.5618, 0.2096, 0.5615, 0.2121, 0.5614, 0.2147, 0.5616, 0.2172, 0.562, 0.2196, 0.5626, 0.2218, 0.5635, 0.2238, 0.5645, 0.2253, 0.5656, 0.2264, 0.5668, 0.2271, 0.5681, 0.2272, 0.5693, 0.2268, 0.5705, 0.226, 0.5716, 0.2247, 0.5725, 0.2229, 0.5733, 0.2209, 0.5738, 0.2186, 0.5742, 0.2161, 0.5742, 0.2135, 0.5741, 0.211, 0.5736, 0.2085, 0.573, 0.2063, 0.5722, 0.2044, 0.5712, 0.2029, 0.57, 0.2017, 0.5688, 0.2011, 0.5676, 0.201, 0.5663, 0.2013, 0.5651, 0.2022, 0.564, 0.2035, 0.5631, 0.2762, 0.425, 0.2121, 0.5614, 0.2096, 0.5615, 0.2723, 0.4251, 0.2723, 0.4251, 0.2096, 0.5615, 0.2073, 0.5618, 0.2687, 0.4256, 0.3789, 0.5735, 0.376, 0.5728, 0.3737, 0.5717, 0.3719, 0.5704, 0.3707, 0.5689, 0.3702, 0.5672, 0.3704, 0.5655, 0.3713, 0.5638, 0.3728, 0.5621, 0.3749, 0.5605, 0.3776, 0.5591, 0.3807, 0.558, 0.384, 0.5571, 0.3875, 0.5565, 0.3911, 0.5563, 0.3945, 0.5564, 0.3977, 0.5568, 0.4006, 0.5576, 0.403, 0.5587, 0.4048, 0.56, 0.4059, 0.5615, 0.4064, 0.5631, 0.4062, 0.5648, 0.4054, 0.5666, 0.4038, 0.5683, 0.4017, 0.5698, 0.399, 0.5712, 0.396, 0.5724, 0.3926, 0.5733, 0.3891, 0.5738, 0.3855, 0.5741, 0.3821, 0.574, 0.2756, 0.0001018, 0.2117, 0.2392, 0.2067, 0.2399, 0.2723, 0.0005405, 0.279, 0.0, 0.217, 0.2391, 0.2117, 0.2392, 0.2756, 0.0001018, 0.2826, 0.0002389, 0.2224, 0.2394, 0.217, 0.2391, 0.279, 0.0, 0.2861, 0.0008094, 0.2279, 0.2403, 0.2224, 0.2394, 0.2826, 0.0002389, 0.2894, 0.00169, 0.233, 0.2417, 0.2279, 0.2403, 0.2861, 0.0008094, 0.2925, 0.002846, 0.2377, 0.2434, 0.233, 0.2417, 0.2894, 0.00169, 0.2951, 0.004233, 0.2418, 0.2456, 0.2377, 0.2434, 0.2925, 0.002846, 0.2973, 0.005799, 0.2451, 0.248, 0.2418, 0.2456, 0.2951, 0.004233, 0.2988, 0.007482, 0.2475, 0.2506, 0.2451, 0.248, 0.2973, 0.005799, 0.2997, 0.009219, 0.2488, 0.2533, 0.2475, 0.2506, 0.2988, 0.007482, 0.2999, 0.01094, 0.2491, 0.2559, 0.2488, 0.2533, 0.2997, 0.009219, 0.6376, 0.4025, 0.6376, 0.5666, 0.6371, 0.5651, 0.6373, 0.4016, 0.4048, 0.56, 0.3532, 0.3133, 0.355, 0.3157, 0.4059, 0.5615, 0.403, 0.5587, 0.3504, 0.3113, 0.3532, 0.3133, 0.4048, 0.56, 0.4006, 0.5576, 0.3467, 0.3097, 0.3504, 0.3113, 0.403, 0.5587, 0.3977, 0.5568, 0.3423, 0.3085, 0.3467, 0.3097, 0.4006, 0.5576, 0.3945, 0.5564, 0.3374, 0.3079, 0.3423, 0.3085, 0.3977, 0.5568, 0.3911, 0.5563, 0.3321, 0.3077, 0.3374, 0.3079, 0.3945, 0.5564, 0.3875, 0.5565, 0.3266, 0.3081, 0.3321, 0.3077, 0.3911, 0.5563, 0.384, 0.5571, 0.3212, 0.3089, 0.3266, 0.3081, 0.3875, 0.5565, 0.3807, 0.558, 0.316, 0.3103, 0.3212, 0.3089, 0.384, 0.5571, 0.3776, 0.5591, 0.3113, 0.3121, 0.316, 0.3103, 0.3807, 0.558, 0.3749, 0.5605, 0.3072, 0.3142, 0.3113, 0.3121, 0.3776, 0.5591, 0.3728, 0.5621, 0.3039, 0.3166, 0.3072, 0.3142, 0.3749, 0.5605, 0.3713, 0.5638, 0.3016, 0.3192, 0.3039, 0.3166, 0.3728, 0.5621, 0.3704, 0.5655, 0.3002, 0.3219, 0.3016, 0.3192, 0.3713, 0.5638, 0.3702, 0.5672, 0.2999, 0.3246, 0.3002, 0.3219, 0.3704, 0.5655, 0.6368, 0.6537, 0.6366, 0.4042, 0.6371, 0.4016, 0.6371, 0.652, 0.2653, 0.003649, 0.1959, 0.2447, 0.1941, 0.247, 0.2641, 0.005149, 0.2671, 0.002349, 0.1987, 0.2427, 0.1959, 0.2447, 0.2653, 0.003649, 0.2695, 0.001299, 0.2023, 0.2411, 0.1987, 0.2427, 0.2671, 0.002349, 0.2723, 0.0005405, 0.2067, 0.2399, 0.2023, 0.2411, 0.2695, 0.001299, 0.2117, 0.2392, 0.2723, 0.4251, 0.2687, 0.4256, 0.2067, 0.2399, 0.217, 0.2391, 0.2762, 0.425, 0.2723, 0.4251, 0.2117, 0.2392, 0.2224, 0.2394, 0.2803, 0.4253, 0.2762, 0.425, 0.217, 0.2391, 0.2279, 0.2403, 0.2843, 0.4259, 0.2803, 0.4253, 0.2224, 0.2394, 0.233, 0.2417, 0.2881, 0.4269, 0.2843, 0.4259, 0.2279, 0.2403, 0.2377, 0.2434, 0.2915, 0.4282, 0.2881, 0.4269, 0.233, 0.2417, 0.2418, 0.2456, 0.2945, 0.4298, 0.2915, 0.4282, 0.2377, 0.2434, 0.2451, 0.248, 0.2969, 0.4316, 0.2945, 0.4298, 0.2418, 0.2456, 0.2475, 0.2506, 0.2987, 0.4335, 0.2969, 0.4316, 0.2451, 0.248, 0.6346, 0.5786, 0.6348, 0.4032, 0.6354, 0.4054, 0.6354, 0.5814, 0.6341, 0.5763, 0.6344, 0.4016, 0.6348, 0.4032, 0.6346, 0.5786, 0.355, 0.3157, 0.4059, 0.135, 0.4064, 0.1369, 0.3557, 0.3182, 0.3532, 0.3133, 0.4045, 0.1333, 0.4059, 0.135, 0.355, 0.3157, 0.3504, 0.3113, 0.4025, 0.1318, 0.4045, 0.1333, 0.3532, 0.3133, 0.3467, 0.3097, 0.3998, 0.1307, 0.4025, 0.1318, 0.3504, 0.3113, 0.3423, 0.3085, 0.3966, 0.1298, 0.3998, 0.1307, 0.3467, 0.3097, 0.3374, 0.3079, 0.393, 0.1293, 0.3966, 0.1298, 0.3423, 0.3085, 0.3321, 0.3077, 0.3891, 0.1292, 0.393, 0.1293, 0.3374, 0.3079, 0.3266, 0.3081, 0.385, 0.1294, 0.3891, 0.1292, 0.3321, 0.3077, 0.3212, 0.3089, 0.3811, 0.1301, 0.385, 0.1294, 0.3266, 0.3081, 0.316, 0.3103, 0.3773, 0.1311, 0.3811, 0.1301, 0.3212, 0.3089, 0.3113, 0.3121, 0.3738, 0.1324, 0.3773, 0.1311, 0.316, 0.3103, 0.3072, 0.3142, 0.3708, 0.134, 0.3738, 0.1324, 0.3113, 0.3121, 0.3039, 0.3166, 0.3684, 0.1357, 0.3708, 0.134, 0.3072, 0.3142, 0.3016, 0.3192, 0.3666, 0.1376, 0.3684, 0.1357, 0.3039, 0.3166, 0.6359, 0.4041, 0.6361, 0.5767, 0.6357, 0.5785, 0.6354, 0.4065, 0.6366, 0.4016, 0.6366, 0.5749, 0.6361, 0.5767, 0.6359, 0.4041, 0.1941, 0.247, 0.2594, 0.4308, 0.2588, 0.4327, 0.1933, 0.2495, 0.1959, 0.2447, 0.2608, 0.4291, 0.2594, 0.4308, 0.1941, 0.247, 0.1987, 0.2427, 0.2628, 0.4276, 0.2608, 0.4291, 0.1959, 0.2447, 0.2023, 0.2411, 0.2655, 0.4265, 0.2628, 0.4276, 0.1987, 0.2427, 0.2067, 0.2399, 0.2687, 0.4256, 0.2655, 0.4265, 0.2023, 0.2411, 0.6168, 0.2315, 0.5934, 0.3022, 0.5926, 0.3024, 0.6156, 0.2318, 0.6156, 0.2318, 0.5926, 0.3024, 0.592, 0.3026, 0.6147, 0.2322, 0.6147, 0.2322, 0.592, 0.3026, 0.5917, 0.3029, 0.6142, 0.2326, 0.4966, 0.4872, 0.4966, 0.5609, 0.4965, 0.5613, 0.4965, 0.4877, 0.614, 0.3778, 0.5916, 0.3077, 0.5917, 0.3073, 0.6142, 0.3772, 0.6142, 0.3772, 0.5917, 0.3073, 0.5921, 0.307, 0.6148, 0.3767, 0.6148, 0.3767, 0.5921, 0.307, 0.5927, 0.3067, 0.6158, 0.3762, 0.6158, 0.3762, 0.5927, 0.3067, 0.5935, 0.3064, 0.617, 0.3757, 0.617, 0.3757, 0.5935, 0.3064, 0.5945, 0.3061, 0.6186, 0.3753, 0.6186, 0.3753, 0.5945, 0.3061, 0.5956, 0.3058, 0.6203, 0.3749, 0.6203, 0.3749, 0.5956, 0.3058, 0.5969, 0.3056, 0.6222, 0.3746, 0.6222, 0.3746, 0.5969, 0.3056, 0.5981, 0.3055, 0.6242, 0.3744, 0.6242, 0.3744, 0.5981, 0.3055, 0.5994, 0.3054, 0.6262, 0.3743, 0.6262, 0.3743, 0.5994, 0.3054, 0.6006, 0.3054, 0.628, 0.3743, 0.628, 0.3743, 0.6006, 0.3054, 0.6017, 0.3055, 0.6298, 0.3744, 0.6298, 0.3744, 0.6017, 0.3055, 0.6026, 0.3056, 0.6313, 0.3746, 0.6313, 0.3746, 0.6026, 0.3056, 0.6034, 0.3058, 0.6325, 0.3749, 0.6325, 0.3749, 0.6034, 0.3058, 0.604, 0.306, 0.6334, 0.3752, 0.6334, 0.3752, 0.604, 0.306, 0.6043, 0.3063, 0.6339, 0.3757, 0.4963, 0.5354, 0.4964, 0.4872, 0.4965, 0.4874, 0.4965, 0.5357, 0.6341, 0.2347, 0.6044, 0.3042, 0.6043, 0.3039, 0.6339, 0.2342, 0.6339, 0.2342, 0.6043, 0.3039, 0.6039, 0.3036, 0.6333, 0.2337, 0.6333, 0.2337, 0.6039, 0.3036, 0.6033, 0.3032, 0.6323, 0.2332, 0.6323, 0.2332, 0.6033, 0.3032, 0.6025, 0.3029, 0.631, 0.2327, 0.631, 0.2327, 0.6025, 0.3029, 0.6015, 0.3026, 0.6295, 0.2322, 0.6295, 0.2322, 0.6015, 0.3026, 0.6004, 0.3024, 0.6277, 0.2319, 0.6277, 0.2319, 0.6004, 0.3024, 0.5991, 0.3022, 0.6258, 0.2316, 0.6258, 0.2316, 0.5991, 0.3022, 0.5979, 0.3021, 0.6239, 0.2314, 0.6239, 0.2314, 0.5979, 0.3021, 0.5966, 0.302, 0.6219, 0.2313, 0.6219, 0.2313, 0.5966, 0.302, 0.5954, 0.302, 0.62, 0.2312, 0.5926, 0.3024, 0.5934, 0.3022, 0.5943, 0.3021, 0.5954, 0.302, 0.5966, 0.302, 0.5979, 0.3021, 0.5991, 0.3022, 0.6004, 0.3024, 0.6015, 0.3026, 0.6025, 0.3029, 0.6033, 0.3032, 0.6039, 0.3036, 0.6043, 0.3039, 0.6044, 0.3042, 0.6043, 0.3045, 0.604, 0.3048, 0.6034, 0.3051, 0.6026, 0.3052, 0.6017, 0.3054, 0.6006, 0.3054, 0.5994, 0.3054, 0.5981, 0.3054, 0.5969, 0.3052, 0.5956, 0.305, 0.5945, 0.3048, 0.5935, 0.3045, 0.5927, 0.3042, 0.5921, 0.3039, 0.5917, 0.3035, 0.5916, 0.3032, 0.5917, 0.3029, 0.592, 0.3026, 0.62, 0.2312, 0.5954, 0.302, 0.5943, 0.3021, 0.6183, 0.2313, 0.6183, 0.2313, 0.5943, 0.3021, 0.5934, 0.3022, 0.6168, 0.2315, 0.6188, 0.6106, 0.6177, 0.6103, 0.6169, 0.61, 0.6165, 0.6096, 0.6163, 0.6092, 0.6165, 0.6087, 0.6171, 0.6082, 0.6179, 0.6078, 0.619, 0.6073, 0.6204, 0.607, 0.6219, 0.6066, 0.6236, 0.6064, 0.6254, 0.6062, 0.6271, 0.6061, 0.6287, 0.6061, 0.6303, 0.6062, 0.6316, 0.6063, 0.6327, 0.6066, 0.6335, 0.6069, 0.6339, 0.6073, 0.6341, 0.6077, 0.6339, 0.6082, 0.6333, 0.6087, 0.6325, 0.6091, 0.6314, 0.6096, 0.63, 0.61, 0.6285, 0.6103, 0.6268, 0.6106, 0.625, 0.6107, 0.6233, 0.6108, 0.6217, 0.6108, 0.6201, 0.6107, 0.6202, 8.678e-05, 0.5932, 0.1292, 0.5912, 0.1295, 0.6188, 0.0002613, 0.6217, 0.0, 0.5956, 0.1291, 0.5932, 0.1292, 0.6202, 8.678e-05, 0.6233, 4.768e-06, 0.5981, 0.1291, 0.5956, 0.1291, 0.6217, 0.0, 0.6251, 0.0001001, 0.6008, 0.1292, 0.5981, 0.1291, 0.6233, 4.768e-06, 0.6268, 0.0002823, 0.6034, 0.1295, 0.6008, 0.1292, 0.6251, 0.0001001, 0.6285, 0.0005445, 0.606, 0.1299, 0.6034, 0.1295, 0.6268, 0.0002823, 0.63, 0.0008774, 0.6084, 0.1304, 0.606, 0.1299, 0.6285, 0.0005445, 0.6314, 0.001267, 0.6105, 0.131, 0.6084, 0.1304, 0.63, 0.0008774, 0.6325, 0.0017, 0.6123, 0.1317, 0.6105, 0.131, 0.6314, 0.001267, 0.6334, 0.002158, 0.6136, 0.1324, 0.6123, 0.1317, 0.6325, 0.0017, 0.6339, 0.002625, 0.6144, 0.1331, 0.6136, 0.1324, 0.6334, 0.002158, 0.6341, 0.00308, 0.6147, 0.1338, 0.6144, 0.1331, 0.6339, 0.002625, 0.5864, 0.4873, 0.5864, 0.5948, 0.5862, 0.5943, 0.5862, 0.487, 0.6335, 0.6069, 0.6137, 0.4758, 0.6145, 0.4764, 0.6339, 0.6073, 0.6327, 0.6066, 0.6125, 0.4753, 0.6137, 0.4758, 0.6335, 0.6069, 0.6316, 0.6063, 0.6109, 0.4749, 0.6125, 0.4753, 0.6327, 0.6066, 0.6303, 0.6062, 0.6088, 0.4746, 0.6109, 0.4749, 0.6316, 0.6063, 0.6287, 0.6061, 0.6065, 0.4745, 0.6088, 0.4746, 0.6303, 0.6062, 0.6271, 0.6061, 0.6039, 0.4745, 0.6065, 0.4745, 0.6287, 0.6061, 0.6254, 0.6062, 0.6012, 0.4746, 0.6039, 0.4745, 0.6271, 0.6061, 0.6236, 0.6064, 0.5986, 0.4749, 0.6012, 0.4746, 0.6254, 0.6062, 0.6219, 0.6066, 0.596, 0.4753, 0.5986, 0.4749, 0.6236, 0.6064, 0.6204, 0.607, 0.5936, 0.4758, 0.596, 0.4753, 0.6219, 0.6066, 0.619, 0.6073, 0.5915, 0.4764, 0.5936, 0.4758, 0.6204, 0.607, 0.6179, 0.6078, 0.5898, 0.4771, 0.5915, 0.4764, 0.619, 0.6073, 0.6171, 0.6082, 0.5885, 0.4778, 0.5898, 0.4771, 0.6179, 0.6078, 0.6165, 0.6087, 0.5876, 0.4785, 0.5885, 0.4778, 0.6171, 0.6082, 0.6163, 0.6092, 0.5873, 0.4792, 0.5876, 0.4785, 0.6165, 0.6087, 0.5857, 0.6197, 0.5856, 0.4877, 0.5859, 0.487, 0.5859, 0.6193, 0.617, 0.000843, 0.5883, 0.1304, 0.5875, 0.131, 0.6165, 0.001227, 0.6178, 0.0005159, 0.5895, 0.1299, 0.5883, 0.1304, 0.617, 0.000843, 0.6188, 0.0002613, 0.5912, 0.1295, 0.5895, 0.1299, 0.6178, 0.0005159, 0.5932, 0.1292, 0.6183, 0.2313, 0.6168, 0.2315, 0.5912, 0.1295, 0.5956, 0.1291, 0.62, 0.2312, 0.6183, 0.2313, 0.5932, 0.1292, 0.5981, 0.1291, 0.6219, 0.2313, 0.62, 0.2312, 0.5956, 0.1291, 0.6008, 0.1292, 0.6239, 0.2314, 0.6219, 0.2313, 0.5981, 0.1291, 0.6034, 0.1295, 0.6258, 0.2316, 0.6239, 0.2314, 0.6008, 0.1292, 0.606, 0.1299, 0.6277, 0.2319, 0.6258, 0.2316, 0.6034, 0.1295, 0.6084, 0.1304, 0.6295, 0.2322, 0.6277, 0.2319, 0.606, 0.1299, 0.6105, 0.131, 0.631, 0.2327, 0.6295, 0.2322, 0.6084, 0.1304, 0.6123, 0.1317, 0.6323, 0.2332, 0.631, 0.2327, 0.6105, 0.131, 0.6136, 0.1324, 0.6333, 0.2337, 0.6323, 0.2332, 0.6123, 0.1317, 0.6144, 0.1331, 0.6339, 0.2342, 0.6333, 0.2337, 0.6136, 0.1324, 0.5859, 0.5857, 0.5859, 0.487, 0.5862, 0.4875, 0.5862, 0.5865, 0.6145, 0.4764, 0.6339, 0.3757, 0.6341, 0.3762, 0.6147, 0.477, 0.6137, 0.4758, 0.6334, 0.3752, 0.6339, 0.3757, 0.6145, 0.4764, 0.6125, 0.4753, 0.6325, 0.3749, 0.6334, 0.3752, 0.6137, 0.4758, 0.6109, 0.4749, 0.6313, 0.3746, 0.6325, 0.3749, 0.6125, 0.4753, 0.6088, 0.4746, 0.6298, 0.3744, 0.6313, 0.3746, 0.6109, 0.4749, 0.6065, 0.4745, 0.628, 0.3743, 0.6298, 0.3744, 0.6088, 0.4746, 0.6039, 0.4745, 0.6262, 0.3743, 0.628, 0.3743, 0.6065, 0.4745, 0.6012, 0.4746, 0.6242, 0.3744, 0.6262, 0.3743, 0.6039, 0.4745, 0.5986, 0.4749, 0.6222, 0.3746, 0.6242, 0.3744, 0.6012, 0.4746, 0.596, 0.4753, 0.6203, 0.3749, 0.6222, 0.3746, 0.5986, 0.4749, 0.5936, 0.4758, 0.6186, 0.3753, 0.6203, 0.3749, 0.596, 0.4753, 0.5915, 0.4764, 0.617, 0.3757, 0.6186, 0.3753, 0.5936, 0.4758, 0.5898, 0.4771, 0.6158, 0.3762, 0.617, 0.3757, 0.5915, 0.4764, 0.5885, 0.4778, 0.6148, 0.3767, 0.6158, 0.3762, 0.5898, 0.4771, 0.5876, 0.4785, 0.6142, 0.3772, 0.6148, 0.3767, 0.5885, 0.4778, 0.4955, 0.4872, 0.4955, 0.5779, 0.4953, 0.5784, 0.4953, 0.4879, 0.5875, 0.131, 0.6142, 0.2326, 0.614, 0.2331, 0.5873, 0.1316, 0.5883, 0.1304, 0.6147, 0.2322, 0.6142, 0.2326, 0.5875, 0.131, 0.5895, 0.1299, 0.6156, 0.2318, 0.6147, 0.2322, 0.5883, 0.1304, 0.5912, 0.1295, 0.6168, 0.2315, 0.6156, 0.2318, 0.5895, 0.1299, 0.7095, 0.4386, 0.7084, 0.445, 0.7092, 0.9542, 0.7103, 0.9476, 0.1924, 0.4596, 0.1897, 0.4657, 0.1905, 0.9782, 0.1933, 0.9719, 0.1897, 0.4657, 0.1853, 0.4713, 0.186, 0.984, 0.1905, 0.9782, 0.1853, 0.4713, 0.1795, 0.4762, 0.1799, 0.9891, 0.186, 0.984, 0.1795, 0.4762, 0.1723, 0.4802, 0.1725, 0.9933, 0.1799, 0.9891, 0.1723, 0.4802, 0.1642, 0.4832, 0.1641, 0.9964, 0.1725, 0.9933, 0.1642, 0.4832, 0.1553, 0.4851, 0.1549, 0.9983, 0.1641, 0.9964, 0.1553, 0.4851, 0.1461, 0.4857, 0.1454, 0.9989, 0.1549, 0.9983, 0.1461, 0.4857, 0.1369, 0.485, 0.1359, 0.9983, 0.1454, 0.9989, 0.1369, 0.485, 0.1281, 0.4832, 0.1267, 0.9963, 0.1359, 0.9983, 0.1281, 0.4832, 0.12, 0.4802, 0.1183, 0.9932, 0.1267, 0.9963, 0.12, 0.4802, 0.1128, 0.4761, 0.1109, 0.989, 0.1183, 0.9932, 0.1128, 0.4761, 0.107, 0.4712, 0.1048, 0.9839, 0.1109, 0.989, 0.107, 0.4712, 0.1026, 0.4655, 0.1003, 0.9781, 0.1048, 0.9839, 0.1026, 0.4655, 0.09998, 0.4594, 0.09758, 0.9718, 0.1003, 0.9781, 0.7042, 0.5057, 0.7052, 0.5121, 0.7072, 0.006584, 0.7062, 0.0, 0.7052, 0.5121, 0.7064, 0.5181, 0.7084, 0.01284, 0.7072, 0.006584, 0.005187, 0.5529, 0.0079, 0.5589, 0.003784, 0.04668, 0.0009732, 0.0404, 0.0079, 0.5589, 0.01228, 0.5645, 0.008324, 0.05247, 0.003784, 0.04668, 0.01228, 0.5645, 0.01817, 0.5694, 0.01442, 0.05753, 0.008324, 0.05247, 0.01817, 0.5694, 0.02533, 0.5734, 0.02184, 0.06167, 0.01442, 0.05753, 0.02533, 0.5734, 0.03349, 0.5764, 0.03029, 0.06473, 0.02184, 0.06167, 0.03349, 0.5764, 0.04233, 0.5782, 0.03945, 0.0666, 0.03029, 0.06473, 0.04233, 0.5782, 0.05153, 0.5787, 0.04897, 0.06719, 0.03945, 0.0666, 0.05153, 0.5787, 0.06071, 0.5781, 0.05849, 0.0665, 0.04897, 0.06719, 0.06071, 0.5781, 0.06954, 0.5762, 0.06763, 0.06454, 0.05849, 0.0665, 0.06954, 0.5762, 0.07767, 0.5731, 0.07605, 0.06139, 0.06763, 0.06454, 0.07767, 0.5731, 0.08478, 0.5691, 0.08342, 0.05717, 0.07605, 0.06139, 0.08478, 0.5691, 0.09061, 0.5641, 0.08946, 0.05205, 0.08342, 0.05717, 0.09061, 0.5641, 0.09494, 0.5585, 0.09394, 0.04622, 0.08946, 0.05205, 0.09661, 0.02679, 0.0938, 0.02051, 0.08926, 0.01472, 0.08316, 0.009661, 0.07575, 0.005522, 0.0673, 0.00246, 0.05813, 0.000597, 0.04861, 0.0, 0.03909, 0.0006943, 0.02995, 0.002653, 0.02153, 0.005802, 0.01416, 0.01002, 0.008121, 0.01514, 0.003644, 0.02097, 0.0009019, 0.02729, 0.0, 0.03385, 0.0009732, 0.0404, 0.003784, 0.04668, 0.008324, 0.05247, 0.01442, 0.05753, 0.02184, 0.06167, 0.03029, 0.06473, 0.03945, 0.0666, 0.04897, 0.06719, 0.05849, 0.0665, 0.06763, 0.06454, 0.07605, 0.06139, 0.08342, 0.05717, 0.08946, 0.05205, 0.09394, 0.04622, 0.09668, 0.0399, 0.09758, 0.03334, 0.09494, 0.5585, 0.09758, 0.5524, 0.09668, 0.0399, 0.09394, 0.04622, 0.7106, 0.4325, 0.7095, 0.4386, 0.7103, 0.9476, 0.7115, 0.9413, 0.1604, 0.009384, 0.1601, 0.007557, 0.1594, 0.0058, 0.1581, 0.004179, 0.1564, 0.002758, 0.1544, 0.001591, 0.152, 0.000721, 0.1495, 0.000185, 0.1468, 0.0, 0.1442, 0.0001755, 0.1417, 0.0007038, 0.1393, 0.001564, 0.1372, 0.002726, 0.1356, 0.004141, 0.1343, 0.005758, 0.1335, 0.007513, 0.1333, 0.009338, 0.1335, 0.01117, 0.1343, 0.01292, 0.1355, 0.01454, 0.1372, 0.01596, 0.1393, 0.01713, 0.1416, 0.018, 0.1442, 0.01854, 0.1468, 0.01872, 0.1495, 0.01855, 0.152, 0.01802, 0.1544, 0.01716, 0.1564, 0.016, 0.1581, 0.01458, 0.1594, 0.01296, 0.1601, 0.01121, 0.7115, 0.0, 0.7111, 0.001759, 0.7095, 0.4386, 0.7106, 0.4325, 0.06613, 0.9942, 0.06689, 0.9924, 0.09758, 0.5524, 0.09494, 0.5585, 0.06488, 0.9958, 0.06613, 0.9942, 0.09494, 0.5585, 0.09061, 0.5641, 0.0632, 0.9972, 0.06488, 0.9958, 0.09061, 0.5641, 0.08478, 0.5691, 0.06115, 0.9984, 0.0632, 0.9972, 0.08478, 0.5691, 0.07767, 0.5731, 0.05881, 0.9993, 0.06115, 0.9984, 0.07767, 0.5731, 0.06954, 0.5762, 0.05627, 0.9998, 0.05881, 0.9993, 0.06954, 0.5762, 0.06071, 0.5781, 0.05362, 1.0, 0.05627, 0.9998, 0.06071, 0.5781, 0.05153, 0.5787, 0.05097, 0.9998, 0.05362, 1.0, 0.05153, 0.5787, 0.04233, 0.5782, 0.04842, 0.9993, 0.05097, 0.9998, 0.04233, 0.5782, 0.03349, 0.5764, 0.04607, 0.9985, 0.04842, 0.9993, 0.03349, 0.5764, 0.02533, 0.5734, 0.04401, 0.9973, 0.04607, 0.9985, 0.02533, 0.5734, 0.01817, 0.5694, 0.04231, 0.9959, 0.04401, 0.9973, 0.01817, 0.5694, 0.01228, 0.5645, 0.04105, 0.9943, 0.04231, 0.9959, 0.01228, 0.5645, 0.0079, 0.5589, 0.04027, 0.9925, 0.04105, 0.9943, 0.0079, 0.5589, 0.005187, 0.5529, 0.7081, 0.9446, 0.7084, 0.9464, 0.7064, 0.5181, 0.7052, 0.5121, 0.1335, 0.01117, 0.1333, 0.009338, 0.09909, 0.4531, 0.09998, 0.4594, 0.1343, 0.01292, 0.1335, 0.01117, 0.09998, 0.4594, 0.1026, 0.4655, 0.1355, 0.01454, 0.1343, 0.01292, 0.1026, 0.4655, 0.107, 0.4712, 0.1372, 0.01596, 0.1355, 0.01454, 0.107, 0.4712, 0.1128, 0.4761, 0.1393, 0.01713, 0.1372, 0.01596, 0.1128, 0.4761, 0.12, 0.4802, 0.1416, 0.018, 0.1393, 0.01713, 0.12, 0.4802, 0.1281, 0.4832, 0.1442, 0.01854, 0.1416, 0.018, 0.1281, 0.4832, 0.1369, 0.485, 0.1468, 0.01872, 0.1442, 0.01854, 0.1369, 0.485, 0.1461, 0.4857, 0.1495, 0.01855, 0.1468, 0.01872, 0.1461, 0.4857, 0.1553, 0.4851, 0.152, 0.01802, 0.1495, 0.01855, 0.1553, 0.4851, 0.1642, 0.4832, 0.1544, 0.01716, 0.152, 0.01802, 0.1642, 0.4832, 0.1723, 0.4802, 0.1564, 0.016, 0.1544, 0.01716, 0.1723, 0.4802, 0.1795, 0.4762, 0.1581, 0.01458, 0.1564, 0.016, 0.1795, 0.4762, 0.1853, 0.4713, 0.1594, 0.01296, 0.1581, 0.01458, 0.1853, 0.4713, 0.1897, 0.4657, 0.1601, 0.01121, 0.1594, 0.01296, 0.1897, 0.4657, 0.1924, 0.4596, 0.1604, 0.009384, 0.1601, 0.01121, 0.1924, 0.4596, 0.1933, 0.4533])
me_cylinder_001.materials.append(mat_material_001)
me_cylinder_001.use_remesh_fix_poles = True
me_cylinder_001.use_remesh_preserve_attributes = False
me_cylinder_001.update()

# ---- objects
ob_cylinder_001 = bpy.data.objects.new('Cylinder.001', me_cylinder_001)

# ---- transforms, parenting, visibility, modifiers, constraints
ob_cylinder_001.location = (0.0, 0.0, 0.0)
ob_cylinder_001.rotation_euler = (1.571, 0.0, 0.0)

# ---- collection membership
col_collection.objects.link(ob_cylinder_001)

# ---- scene / render settings (as saved in the file)
scene.frame_start = 1; scene.frame_end = 250; scene.frame_set(1)
scene.render.engine = 'BLENDER_EEVEE_NEXT'
scene.cycles.sampling_pattern = 'TABULATED_SOBOL'
scene.cycles.use_light_tree = False
scene.view_settings.view_transform = 'Filmic'
bpy.context.view_layer.update()

# ---- added for rendering (the .blend has no active camera and no usable light): camera, sun
cam_auto = bpy.data.cameras.new('AutoCamera')
cam_auto.lens = 50.0
cam_auto.sensor_width = 36.0
cam_auto.clip_end = 1000.0
ob_auto_camera = bpy.data.objects.new('AutoCamera', cam_auto)
scene.collection.objects.link(ob_auto_camera)
ob_auto_camera.location = (14.768, -17.5441, 11.9009)
ob_auto_camera.rotation_euler = (1.09748, -7.21219e-08, 0.694738)
scene.camera = ob_auto_camera
light_auto_sun = bpy.data.lights.new('AutoSun', 'SUN')
light_auto_sun.energy = 3.0
light_auto_sun.angle = 0.0523599
ob_auto_sun = bpy.data.objects.new('AutoSun', light_auto_sun)
scene.collection.objects.link(ob_auto_sun)
ob_auto_sun.rotation_euler = (0.872665, 0.174533, 0.523599)
bpy.context.view_layer.update()
